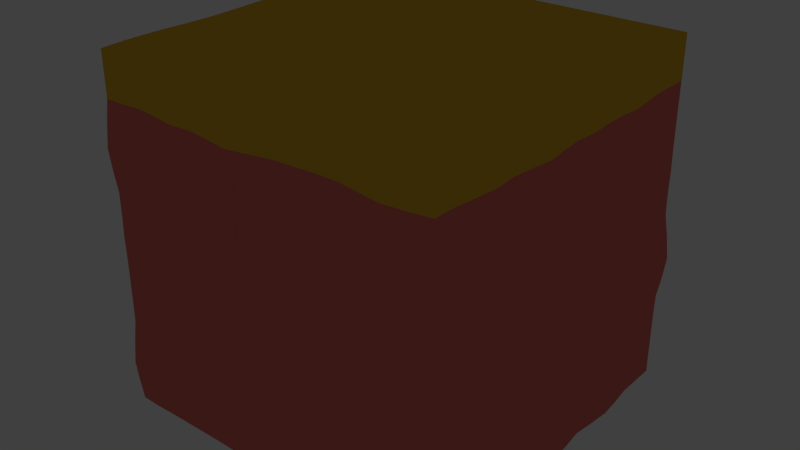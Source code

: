 # Source: Industrial_Terrain.blend  (saved by Blender 2.76.0; exported with 4.5.12 LTS)
import bpy
from mathutils import Matrix  # noqa: F401  (used for matrix-valued properties, if any)

bpy.ops.wm.read_factory_settings(use_empty=True)
scene = bpy.context.scene
scene.name = 'Scene'

# ---- collections
col_collection_1 = bpy.data.collections.new('Collection 1'); scene.collection.children.link(col_collection_1)

# ---- materials (node trees are filled in below, after node groups)
mat_roche_terrain = bpy.data.materials.new('Roche terrain')
mat_roche_terrain.alpha_threshold = 0.0
mat_roche_terrain.use_transparent_shadow = False
mat_roche_terrain.diffuse_color = (0.8, 0.1846, 0.1477, 1.0)
mat_roche_terrain.roughness = 0.5
mat_roche_terrain.specular_intensity = 0.0
mat_roche_terrain.line_color = (0.0, 0.0, 0.0, 1.0)
mat_material = bpy.data.materials.new('Material')
mat_material.alpha_threshold = 0.0
mat_material.use_transparent_shadow = False
mat_material.diffuse_color = (0.8, 0.4693, 0.03482, 1.0)
mat_material.roughness = 0.5
mat_material.specular_intensity = 0.0

# ---- material node trees

# ---- world
world_world = bpy.data.worlds.new('World'); scene.world = world_world
world_world.color = (0.05088, 0.05088, 0.05088)
world_world.use_sun_shadow = False
world_world.sun_shadow_jitter_overblur = 0.0
world_world.cycles.sampling_method = 'MANUAL'
world_world.cycles.sample_map_resolution = 256

# ---- lights
light_lamp = bpy.data.lights.new('Lamp', 'POINT')
light_lamp.transmission_factor = 0.0
light_lamp.cutoff_distance = 30.0
light_lamp.energy = 100.0
light_lamp.shadow_buffer_clip_start = 1.001
light_lamp.shadow_soft_size = 0.1
light_lamp.shadow_maximum_resolution = 0.006
light_lamp.use_absolute_resolution = True
light_lamp.cycles.use_multiple_importance_sampling = False

# ---- meshes
me_cube = bpy.data.meshes.new('Cube')
me_cube.from_pydata([(8.083, 8.083, -0.2544), (8.083, -8.083, -0.2544), (-8.083, -8.085, -0.2544), (-8.083, 8.083, -0.2544), (8.083, 8.083, 15.91), (8.083, -8.083, 15.91), (-8.083, -8.083, 15.93), (-8.083, 8.083, 15.91), (8.287, 0.0, -0.2544), (1.907e-06, 8.083, -0.2544), (8.104, 8.083, 7.828), (-9.537e-07, -8.083, -0.2544), (8.085, -8.235, 7.828), (-8.083, 2.861e-06, -0.2544), (-8.083, -8.107, 7.828), (-8.083, 8.083, 7.828), (8.083, -4.768e-06, 15.97), (2.861e-06, 8.083, 15.91), (-3.815e-06, -8.085, 15.91), (-8.083, 1.907e-06, 15.96), (2.861e-06, 8.083, 7.828), (-8.083, 1.907e-06, 7.828), (-1.907e-06, -8.5, 7.828), (8.287, -2.861e-06, 7.828), (-4.768e-07, -9.537e-07, 16.15), (9.537e-07, 1.431e-06, -0.2544), (8.083, -4.041, -0.2544), (-4.041, 8.083, -0.2544), (8.083, 8.083, 11.87), (-4.041, -8.083, -0.2544), (8.201, -8.085, 11.87), (-8.083, 4.041, -0.2544), (-8.083, -8.352, 11.87), (-8.083, 8.083, 11.87), (8.083, -4.041, 15.91), (-4.041, 8.083, 15.91), (-4.041, -8.083, 16.06), (-8.083, 4.041, 15.91), (8.287, 4.041, -0.2544), (4.041, 8.083, -0.2544), (8.104, 8.083, 3.787), (4.041, -8.083, -0.2544), (8.062, -8.083, 3.787), (-8.083, -4.041, -0.2544), (-8.083, -8.085, 3.787), (-8.083, 8.083, 3.787), (8.083, 4.041, 15.91), (4.041, 8.083, 15.91), (4.041, -8.083, 16.08), (-8.083, -4.041, 15.93), (-4.041, 8.083, 7.828), (4.041, 8.083, 7.828), (2.861e-06, 8.083, 11.87), (2.384e-06, 8.083, 3.787), (-8.083, 4.041, 7.828), (-8.083, -4.041, 7.828), (-8.083, 2.384e-06, 3.787), (-8.083, 1.907e-06, 11.87), (-4.041, -8.107, 7.828), (4.041, -8.087, 7.828), (-1.431e-06, -8.087, 3.787), (-2.861e-06, -8.349, 11.87), (8.415, -4.041, 7.828), (8.085, 4.041, 7.828), (8.287, -1.431e-06, 3.787), (8.201, -3.815e-06, 11.87), (-2.146e-06, -4.041, 16.06), (1.192e-06, 4.041, 15.96), (4.041, -2.861e-06, 16.19), (-4.041, 4.768e-07, 16.15), (-4.041, 2.146e-06, -0.2544), (4.041, 7.153e-07, -0.2544), (1.431e-06, 4.041, -0.2544), (0.0, -4.041, -0.2544), (4.041, -4.041, -0.2544), (4.041, 4.041, -0.2544), (-4.041, 4.041, -0.2544), (-4.041, 4.041, 15.96), (4.041, 4.041, 15.91), (4.041, -4.041, 16.15), (8.287, 4.041, 11.87), (8.201, 4.041, 3.787), (8.287, -4.041, 3.787), (4.041, -8.523, 11.87), (4.044, -8.085, 3.787), (-4.041, -8.522, 3.787), (-8.083, -4.041, 11.87), (-8.083, -4.041, 3.787), (-8.083, 4.041, 3.787), (4.041, 8.083, 3.787), (4.041, 8.083, 11.87), (-4.041, 8.083, 11.87), (-4.041, 8.083, 3.787), (-8.083, 4.041, 11.87), (-4.041, -8.349, 11.87), (8.201, -4.041, 11.87), (-4.041, -4.041, 16.06), (-4.041, -4.041, -0.2544), (8.104, -6.062, -0.2544), (-6.062, 8.083, -0.2544), (8.083, 8.083, 13.89), (-6.062, -8.085, -0.2544), (8.083, -8.085, 13.89), (-8.083, 6.062, -0.2544), (-8.083, -8.085, 13.89), (-8.083, 8.083, 13.89), (8.083, -6.062, 15.91), (-6.062, 8.083, 15.91), (-6.062, -8.083, 16.06), (-8.083, 6.062, 15.91), (8.085, 2.021, -0.2544), (2.021, 8.083, -0.2544), (8.415, 8.083, 5.808), (2.021, -8.083, -0.2544), (8.062, -8.083, 5.808), (-8.083, -2.021, -0.2544), (-8.083, -8.083, 5.808), (-8.083, 8.083, 5.808), (8.083, 2.021, 15.93), (2.021, 8.083, 15.91), (2.021, -8.083, 15.99), (-8.083, -2.021, 15.91), (-6.062, 8.083, 7.828), (2.021, 8.083, 7.828), (2.861e-06, 8.083, 13.89), (2.623e-06, 8.083, 5.808), (-8.083, 6.062, 7.828), (-8.083, -2.021, 7.828), (-8.083, 2.623e-06, 1.766), (-8.083, 1.907e-06, 9.849), (-6.062, -8.522, 7.828), (2.021, -8.235, 7.828), (-1.192e-06, -8.107, 1.766), (-2.384e-06, -8.236, 9.849), (8.287, -6.062, 7.828), (8.085, 2.021, 7.828), (8.287, -7.153e-07, 1.766), (8.287, -3.338e-06, 9.849), (-2.98e-06, -6.062, 15.93), (3.576e-07, 2.021, 16.15), (6.062, -3.815e-06, 16.19), (-2.021, -2.384e-07, 15.97), (-6.062, 2.503e-06, -0.2544), (2.021, 1.073e-06, -0.2544), (1.669e-06, 6.062, -0.2544), (4.768e-07, -2.021, -0.2544), (8.085, -2.021, -0.2544), (-2.021, 8.083, -0.2544), (8.104, 8.083, 9.849), (-2.021, -8.107, -0.2544), (8.201, -8.212, 9.849), (-8.083, 2.021, -0.2544), (-8.083, -8.085, 9.849), (-8.083, 8.083, 9.849), (8.104, -2.021, 15.92), (-2.021, 8.083, 15.91), (-2.021, -8.085, 15.93), (-8.083, 2.021, 15.96), (8.085, 6.062, -0.2544), (6.062, 8.083, -0.2544), (8.083, 8.083, 1.766), (6.062, -8.083, -0.2544), (8.104, -8.083, 1.766), (-8.083, -6.062, -0.2544), (-8.083, -8.352, 1.766), (-8.083, 8.083, 1.766), (8.083, 6.062, 15.91), (6.062, 8.083, 15.91), (6.062, -8.083, 15.99), (-8.083, -6.062, 15.97), (-2.021, 8.083, 7.828), (6.062, 8.083, 7.828), (2.861e-06, 8.083, 9.849), (2.146e-06, 8.083, 1.766), (-8.083, 2.021, 7.828), (-8.083, -6.062, 7.828), (-8.083, 2.146e-06, 5.808), (-8.083, 1.907e-06, 13.9), (-2.021, -8.352, 7.828), (6.062, -8.238, 7.828), (-1.669e-06, -8.352, 5.808), (-3.338e-06, -8.349, 13.89), (8.104, -2.021, 7.828), (8.104, 6.062, 7.828), (8.104, -2.146e-06, 5.808), (8.201, -4.292e-06, 13.9), (-1.311e-06, -2.021, 16.06), (2.027e-06, 6.062, 15.91), (2.021, -1.907e-06, 16.15), (-6.062, 1.192e-06, 16.15), (-2.021, 1.788e-06, -0.2544), (6.064, 3.576e-07, -0.2544), (1.192e-06, 2.021, -0.2544), (-4.768e-07, -6.062, -0.2544), (2.021, -4.041, -0.2544), (6.062, -4.041, -0.2544), (4.041, -2.021, -0.2544), (4.041, -6.062, -0.2544), (2.021, 4.041, -0.2544), (6.064, 4.041, -0.2544), (4.041, 6.062, -0.2544), (4.041, 2.021, -0.2544), (-6.062, 4.041, -0.2544), (-2.021, 4.041, -0.2544), (-4.041, 6.062, -0.2544), (-4.041, 2.021, -0.2544), (-4.041, 2.021, 16.15), (-4.041, 6.062, 15.91), (-2.021, 4.041, 15.91), (-6.062, 4.041, 15.96), (4.041, 2.021, 16.06), (4.041, 6.062, 15.91), (6.062, 4.041, 15.91), (2.021, 4.041, 15.96), (4.041, -6.062, 16.24), (4.041, -2.021, 16.15), (6.062, -4.041, 15.99), (2.021, -4.041, 16.15), (8.201, 2.021, 11.87), (8.104, 6.062, 11.87), (8.287, 4.041, 9.849), (8.287, 4.041, 13.89), (8.287, 2.021, 3.787), (8.201, 6.062, 3.787), (8.287, 4.041, 1.766), (8.201, 4.041, 5.808), (8.104, -6.062, 3.787), (8.104, -2.021, 3.787), (8.287, -4.041, 1.766), (8.104, -4.041, 5.808), (2.021, -8.349, 11.87), (6.062, -8.351, 11.87), (4.041, -8.377, 9.849), (4.041, -8.107, 13.97), (2.021, -8.351, 3.787), (6.264, -8.085, 3.787), (4.041, -8.085, 1.766), (4.044, -8.349, 5.808), (-6.062, -8.109, 3.787), (-2.021, -8.107, 3.787), (-4.041, -8.107, 1.766), (-4.041, -8.107, 5.808), (-8.083, -2.021, 11.87), (-8.083, -6.064, 11.87), (-8.083, -4.041, 9.849), (-8.083, -4.041, 13.89), (-8.083, -2.021, 3.787), (-8.083, -6.062, 3.787), (-8.083, -4.041, 1.766), (-8.083, -4.041, 5.808), (-8.083, 6.062, 3.787), (-8.083, 2.021, 3.787), (-8.083, 4.041, 1.766), (-8.083, 4.041, 5.808), (2.021, 8.083, 3.787), (6.062, 8.083, 3.787), (4.041, 8.083, 5.808), (4.041, 8.083, 1.766), (2.021, 8.083, 11.87), (6.062, 8.083, 11.87), (4.041, 8.083, 13.89), (4.041, 8.083, 9.849), (-6.062, 8.083, 11.87), (-2.021, 8.083, 11.87), (-4.041, 8.083, 13.89), (-4.041, 8.083, 9.849), (-6.062, 8.083, 3.787), (-2.021, 8.083, 3.787), (-4.041, 8.083, 5.808), (-4.041, 8.083, 1.766), (-8.083, 6.062, 11.87), (-8.083, 2.021, 11.87), (-8.083, 4.041, 9.849), (-8.083, 4.041, 13.89), (-6.062, -8.355, 11.87), (-2.021, -8.233, 11.87), (-4.041, -8.233, 9.849), (-4.041, -8.349, 13.93), (8.201, -6.062, 11.87), (8.104, -2.021, 11.87), (8.104, -4.041, 9.849), (8.201, -4.041, 13.89), (-4.041, -6.062, 16.19), (-4.041, -2.021, 16.06), (-2.021, -4.041, 16.19), (-6.062, -4.041, 16.06), (-6.062, -4.041, -0.2544), (-2.021, -4.041, -0.2544), (-4.041, -2.021, -0.2544), (-4.041, -6.062, -0.2544), (-2.021, -6.062, -0.2544), (-2.021, -2.021, -0.2544), (-6.062, -2.021, -0.2544), (-6.062, -2.021, 15.96), (-2.021, -2.021, 16.19), (-2.021, -6.062, 15.97), (8.415, -2.021, 13.89), (8.415, -2.021, 9.849), (8.201, -6.062, 9.849), (-2.021, -8.349, 13.89), (-2.021, -8.236, 9.849), (-6.062, -8.109, 9.849), (-8.083, 2.021, 13.9), (-8.083, 2.021, 9.849), (-8.083, 6.062, 9.849), (-2.021, 8.083, 1.766), (-2.021, 8.083, 5.808), (-6.062, 8.083, 5.808), (-2.021, 8.083, 9.849), (-2.021, 8.083, 13.89), (-6.062, 8.083, 13.89), (6.062, 8.083, 9.849), (6.062, 8.083, 13.89), (2.021, 8.083, 13.89), (6.062, 8.083, 1.766), (6.09, 8.083, 5.808), (2.021, 8.083, 5.808), (-8.083, 2.021, 5.808), (-8.083, 2.021, 1.766), (-8.083, 6.062, 1.766), (-8.083, -6.062, 5.808), (-8.083, -6.064, 1.766), (-8.083, -2.021, 1.766), (-8.083, -6.062, 13.9), (-8.083, -6.062, 9.849), (-8.083, -2.021, 9.849), (-2.021, -8.085, 5.808), (-2.021, -8.522, 1.766), (-6.062, -8.352, 1.766), (6.265, -8.349, 5.808), (6.062, -8.083, 1.766), (2.021, -8.349, 1.766), (6.062, -8.349, 13.9), (6.062, -8.352, 9.849), (2.021, -8.233, 9.849), (8.415, -2.021, 5.808), (8.085, -2.021, 1.766), (8.415, -6.062, 1.766), (8.201, 6.062, 5.808), (8.085, 6.062, 1.766), (8.085, 2.021, 1.766), (8.085, 6.062, 13.89), (8.415, 6.062, 9.849), (8.287, 2.021, 9.849), (2.021, -2.021, 16.15), (6.062, -2.021, 16.06), (6.062, -6.062, 16.08), (2.021, 6.062, 15.91), (6.062, 6.062, 15.91), (6.062, 2.021, 16.06), (-6.062, 6.062, 15.91), (-2.021, 6.062, 15.91), (-2.021, 2.021, 15.96), (-2.021, 2.021, -0.2544), (-2.021, 6.062, -0.2544), (-6.062, 6.062, -0.2544), (6.062, 2.021, -0.2544), (6.062, 6.062, -0.2544), (2.021, 6.062, -0.2544), (6.062, -6.062, -0.2544), (6.062, -2.021, -0.2544), (2.021, -2.021, -0.2544), (2.021, -6.062, -0.2544), (2.021, 2.021, -0.2544), (-6.062, 2.021, -0.2544), (-6.062, 2.021, 16.15), (2.021, 2.021, 16.15), (2.021, -6.062, 16.08), (8.201, 2.021, 13.89), (8.085, 2.021, 5.808), (8.287, -6.062, 5.808), (2.021, -8.085, 13.91), (2.021, -8.352, 5.808), (-6.062, -8.107, 5.808), (-8.083, -2.021, 13.89), (-8.083, -2.021, 5.808), (-8.083, 6.062, 5.808), (2.021, 8.083, 1.766), (2.021, 8.083, 9.849), (-6.062, 8.083, 9.849), (-6.062, 8.083, 1.766), (-8.083, 6.062, 13.89), (-6.062, -8.087, 13.95), (8.201, -6.062, 13.89), (-6.062, -6.062, 16.19), (-6.062, -6.062, -0.2544), (8.085, -7.072, -0.2544), (-7.072, 8.083, -0.2544), (8.083, 8.083, 14.9), (-7.072, -8.107, -0.2544), (8.083, -8.083, 14.9), (-8.083, 7.072, -0.2544), (-8.083, -8.083, 14.91), (-8.083, 8.083, 14.9), (8.083, -7.072, 15.91), (-7.072, 8.083, 15.91), (-7.072, -8.083, 15.99), (-8.083, 7.072, 15.91), (8.201, 1.01, -0.2544), (1.01, 8.083, -0.2544), (8.287, 8.083, 6.818), (1.01, -8.083, -0.2544), (8.104, -8.084, 6.818), (-8.083, -1.01, -0.2544), (-8.083, -8.085, 6.818), (-8.083, 8.083, 6.818), (8.083, 1.01, 15.96), (1.01, 8.083, 15.91), (1.01, -8.083, 15.93), (-8.083, -1.01, 15.93), (-7.072, 8.083, 7.828), (1.01, 8.083, 7.828), (2.861e-06, 8.083, 14.9), (2.742e-06, 8.083, 6.818), (-8.083, 7.072, 7.828), (-8.083, -1.01, 7.828), (-8.083, 2.742e-06, 0.756), (-8.083, 1.907e-06, 8.838), (-7.072, -8.349, 7.828), (1.01, -8.371, 7.828), (-1.073e-06, -8.085, 0.756), (-2.146e-06, -8.495, 8.838), (8.201, -7.131, 7.828), (8.201, 1.01, 7.828), (8.415, -3.576e-07, 0.756), (8.415, -3.099e-06, 8.838), (-3.397e-06, -7.072, 15.91), (-5.96e-08, 1.01, 16.19), (7.072, -4.292e-06, 16.08), (-1.01, -5.96e-07, 16.06), (-7.072, 2.682e-06, -0.2544), (1.01, 1.252e-06, -0.2544), (1.788e-06, 7.072, -0.2544), (7.153e-07, -1.01, -0.2544), (8.083, -3.031, -0.2544), (-3.031, 8.083, -0.2544), (8.085, 8.083, 10.86), (-3.031, -8.085, -0.2544), (8.287, -8.083, 10.86), (-8.083, 3.031, -0.2544), (-8.083, -8.235, 10.86), (-8.083, 8.083, 10.86), (8.085, -3.031, 15.91), (-3.031, 8.083, 15.91), (-3.031, -8.083, 15.99), (-8.083, 3.031, 15.93), (8.201, 5.052, -0.2544), (5.052, 8.083, -0.2544), (8.083, 8.083, 2.777), (5.052, -8.083, -0.2544), (8.085, -8.083, 2.777), (-8.083, -5.052, -0.2544), (-8.083, -8.235, 2.777), (-8.083, 8.083, 2.777), (8.083, 5.052, 15.91), (5.052, 8.083, 15.91), (5.052, -8.083, 16.06), (-8.083, -5.052, 15.96), (-3.031, 8.083, 7.828), (5.052, 8.083, 7.828), (2.861e-06, 8.083, 10.86), (2.265e-06, 8.083, 2.777), (-8.083, 3.031, 7.828), (-8.083, -5.052, 7.828), (-8.083, 2.265e-06, 4.797), (-8.083, 1.907e-06, 12.88), (-3.031, -8.107, 7.828), (5.052, -8.132, 7.828), (-1.55e-06, -8.235, 4.797), (-3.099e-06, -8.233, 12.88), (8.287, -3.031, 7.828), (8.085, 5.052, 7.828), (8.201, -1.788e-06, 4.797), (8.287, -4.053e-06, 12.88), (-1.729e-06, -3.031, 16.08), (1.609e-06, 5.052, 15.91), (3.031, -2.384e-06, 16.08), (-5.052, 8.345e-07, 16.19), (-3.031, 1.967e-06, -0.2544), (5.052, 5.364e-07, -0.2544), (1.311e-06, 3.031, -0.2544), (-2.384e-07, -5.052, -0.2544), (1.01, -4.041, -0.2544), (5.052, -4.041, -0.2544), (4.041, -1.01, -0.2544), (4.041, -5.052, -0.2544), (1.01, 4.041, -0.2544), (5.052, 4.041, -0.2544), (4.041, 7.072, -0.2544), (4.041, 3.031, -0.2544), (-7.072, 4.041, -0.2544), (-3.031, 4.041, -0.2544), (-4.041, 7.072, -0.2544), (-4.041, 3.031, -0.2544), (-4.041, 1.01, 16.19), (-4.041, 5.052, 15.91), (-1.01, 4.041, 15.93), (-5.052, 4.041, 15.97), (4.041, 1.01, 16.15), (4.041, 5.052, 15.91), (7.072, 4.041, 15.91), (3.031, 4.041, 15.93), (4.041, -7.072, 16.19), (4.041, -3.031, 16.19), (7.072, -4.041, 15.93), (3.031, -4.041, 16.19), (8.287, 1.01, 11.87), (8.201, 5.052, 11.87), (8.201, 4.041, 8.838), (8.415, 4.041, 12.88), (8.415, 1.01, 3.787), (8.287, 5.052, 3.787), (8.415, 4.041, 0.756), (8.287, 4.041, 4.797), (8.082, -7.072, 3.787), (8.201, -3.031, 3.787), (8.104, -4.041, 0.756), (8.104, -4.041, 4.797), (1.01, -8.522, 11.87), (5.052, -8.371, 11.87), (4.041, -8.235, 8.838), (4.041, -8.349, 12.89), (1.01, -8.257, 3.787), (5.19, -8.107, 3.787), (4.041, -8.083, 0.756), (4.07, -8.233, 4.797), (-7.072, -8.107, 3.787), (-3.031, -8.349, 3.787), (-4.041, -8.085, 0.756), (-4.041, -8.349, 4.797), (-8.083, -1.01, 11.87), (-8.083, -5.052, 11.87), (-8.083, -4.041, 8.838), (-8.083, -4.041, 12.88), (-8.083, -1.01, 3.787), (-8.083, -5.052, 3.787), (-8.083, -4.041, 0.756), (-8.083, -4.041, 4.797), (-8.083, 7.072, 3.787), (-8.083, 3.031, 3.787), (-8.083, 4.041, 0.756), (-8.083, 4.041, 4.797), (1.01, 8.083, 3.787), (5.052, 8.083, 3.787), (4.041, 8.083, 6.818), (4.041, 8.083, 2.777), (1.01, 8.083, 11.87), (5.052, 8.083, 11.87), (4.041, 8.083, 14.9), (4.041, 8.083, 10.86), (-7.072, 8.083, 11.87), (-3.031, 8.083, 11.87), (-4.041, 8.083, 14.9), (-4.041, 8.083, 10.86), (-7.072, 8.083, 3.787), (-3.031, 8.083, 3.787), (-4.041, 8.083, 6.818), (-4.041, 8.083, 2.777), (-8.083, 7.072, 11.87), (-8.083, 3.031, 11.87), (-8.083, 4.041, 8.838), (-8.083, 4.041, 12.88), (-7.072, -8.527, 11.87), (-3.031, -8.349, 11.87), (-4.041, -8.085, 8.838), (-4.041, -8.522, 12.88), (8.287, -7.072, 11.87), (8.085, -3.031, 11.87), (8.287, -4.041, 8.838), (8.287, -4.041, 12.88), (-4.041, -7.072, 16.15), (-4.041, -3.031, 16.08), (-1.01, -4.041, 16.15), (-5.052, -4.041, 16.08), (-7.072, -4.041, -0.2544), (-3.031, -4.041, -0.2544), (-4.041, -1.01, -0.2544), (-4.041, -5.052, -0.2544), (8.085, -5.052, -0.2544), (-5.052, 8.083, -0.2544), (8.083, 8.083, 12.88), (-5.052, -8.083, -0.2544), (8.084, -8.107, 12.88), (-8.083, 5.052, -0.2544), (-8.083, -8.235, 12.88), (-8.083, 8.083, 12.88), (8.083, -5.052, 15.91), (-5.052, 8.083, 15.91), (-5.052, -8.083, 16.08), (-8.083, 5.052, 15.91), (8.201, 3.031, -0.2544), (3.031, 8.083, -0.2544), (8.287, 8.083, 4.797), (3.031, -8.083, -0.2544), (8.061, -8.083, 4.797), (-8.083, -3.031, -0.2544), (-8.083, -8.083, 4.797), (-8.083, 8.083, 4.797), (8.083, 3.031, 15.91), (3.031, 8.083, 15.91), (3.031, -8.083, 16.06), (-8.083, -3.031, 15.91), (-5.052, 8.083, 7.828), (3.031, 8.083, 7.828), (2.861e-06, 8.083, 12.88), (2.503e-06, 8.083, 4.797), (-8.083, 5.052, 7.828), (-8.083, -3.031, 7.828), (-8.083, 2.503e-06, 2.777), (-8.083, 1.907e-06, 10.86), (-5.052, -8.349, 7.828), (3.031, -8.085, 7.828), (-1.311e-06, -8.107, 2.777), (-2.623e-06, -8.233, 10.86), (8.287, -5.052, 7.828), (8.104, 3.031, 7.828), (8.201, -1.073e-06, 2.777), (8.104, -3.576e-06, 10.86), (-2.563e-06, -5.052, 15.99), (7.749e-07, 3.031, 16.06), (5.052, -3.338e-06, 16.24), (-3.031, 1.192e-07, 16.06), (-5.052, 2.325e-06, -0.2544), (3.031, 8.941e-07, -0.2544), (1.55e-06, 5.052, -0.2544), (2.384e-07, -3.031, -0.2544), (8.201, -1.01, -0.2544), (-1.01, 8.083, -0.2544), (8.085, 8.083, 8.838), (-1.01, -8.085, -0.2544), (8.085, -8.352, 8.838), (-8.083, 1.01, -0.2544), (-8.083, -8.085, 8.838), (-8.083, 8.083, 8.838), (8.085, -1.01, 15.96), (-1.01, 8.083, 15.91), (-1.01, -8.107, 15.91), (-8.083, 1.01, 15.97), (8.083, 7.072, -0.2544), (7.072, 8.083, -0.2544), (8.083, 8.083, 0.756), (7.072, -8.083, -0.2544), (8.085, -8.083, 0.756), (-8.083, -7.072, -0.2544), (-8.083, -8.235, 0.756), (-8.083, 8.083, 0.756), (8.083, 7.072, 15.91), (7.072, 8.083, 15.91), (7.072, -8.083, 15.93), (-8.083, -7.072, 15.96), (-1.01, 8.083, 7.828), (7.075, 8.083, 7.828), (2.861e-06, 8.083, 8.838), (2.027e-06, 8.083, 0.756), (-8.083, 1.01, 7.828), (-8.083, -7.074, 7.828), (-8.083, 2.027e-06, 6.818), (-8.083, 1.907e-06, 14.93), (-1.01, -8.53, 7.828), (7.072, -8.352, 7.828), (-1.788e-06, -8.238, 6.818), (-3.576e-06, -8.233, 14.9), (8.201, -1.01, 7.828), (8.085, 7.072, 7.828), (8.104, -2.503e-06, 6.818), (8.085, -4.53e-06, 14.95), (-8.941e-07, -1.01, 16.06), (2.444e-06, 7.072, 15.91), (1.01, -1.431e-06, 16.19), (-7.072, 1.55e-06, 16.06), (-1.01, 1.609e-06, -0.2544), (7.212, 1.788e-07, -0.2544), (1.073e-06, 1.01, -0.2544), (-7.153e-07, -7.072, -0.2544), (3.031, -4.041, -0.2544), (7.072, -4.041, -0.2544), (4.041, -3.031, -0.2544), (4.041, -7.072, -0.2544), (3.031, 4.041, -0.2544), (7.212, 4.041, -0.2544), (4.041, 5.052, -0.2544), (4.041, 1.01, -0.2544), (-5.052, 4.041, -0.2544), (-1.01, 4.041, -0.2544), (-4.041, 5.052, -0.2544), (-4.041, 1.01, -0.2544), (-4.041, 3.031, 16.06), (-4.041, 7.072, 15.91), (-3.031, 4.041, 15.93), (-7.072, 4.041, 15.93), (4.041, 3.031, 15.96), (4.041, 7.072, 15.91), (5.052, 4.041, 15.91), (1.01, 4.041, 15.97), (4.041, -5.052, 16.19), (4.041, -1.01, 16.15), (5.052, -4.041, 16.06), (1.01, -4.041, 16.06), (8.201, 3.031, 11.87), (8.085, 7.072, 11.87), (8.201, 4.041, 10.86), (8.104, 4.041, 14.9), (8.104, 3.031, 3.787), (8.085, 7.072, 3.787), (8.104, 4.041, 2.777), (8.085, 4.041, 6.818), (8.201, -5.052, 3.787), (8.104, -1.01, 3.787), (8.415, -4.041, 2.777), (8.287, -4.041, 6.818), (3.031, -8.349, 11.87), (7.13, -8.233, 11.87), (4.041, -8.495, 10.86), (4.041, -8.083, 15.05), (3.031, -8.233, 3.787), (7.161, -8.083, 3.787), (4.041, -8.107, 2.777), (4.041, -8.233, 6.818), (-5.052, -8.349, 3.787), (-1.01, -8.085, 3.787), (-4.041, -8.349, 2.777), (-4.041, -8.085, 6.818), (-8.083, -3.031, 11.87), (-8.083, -7.225, 11.87), (-8.083, -4.041, 10.86), (-8.083, -4.041, 14.91), (-8.083, -3.031, 3.787), (-8.083, -7.072, 3.787), (-8.083, -4.041, 2.777), (-8.083, -4.041, 6.818), (-8.083, 5.052, 3.787), (-8.083, 1.01, 3.787), (-8.083, 4.041, 2.777), (-8.083, 4.041, 6.818), (3.031, 8.083, 3.787), (7.075, 8.083, 3.787), (4.041, 8.083, 4.797), (4.041, 8.083, 0.756), (3.031, 8.083, 11.87), (7.072, 8.083, 11.87), (4.041, 8.083, 12.88), (4.041, 8.083, 8.838), (-5.052, 8.083, 11.87), (-1.01, 8.083, 11.87), (-4.041, 8.083, 12.88), (-4.041, 8.083, 8.838), (-5.052, 8.083, 3.787), (-1.01, 8.083, 3.787), (-4.041, 8.083, 4.797), (-4.041, 8.083, 0.756), (-8.083, 5.052, 11.87), (-8.083, 1.01, 11.87), (-8.083, 4.041, 10.86), (-8.083, 4.041, 14.9), (-5.052, -8.257, 11.87), (-1.01, -8.107, 11.87), (-4.041, -8.349, 10.86), (-4.041, -8.107, 15.02), (8.287, -5.052, 11.87), (8.085, -1.01, 11.87), (8.085, -4.041, 10.86), (8.085, -4.041, 14.9), (-4.041, -5.052, 16.15), (-4.041, -1.01, 16.06), (-3.031, -4.041, 16.15), (-7.072, -4.041, 15.99), (-5.052, -4.041, -0.2544), (-1.01, -4.041, -0.2544), (-4.041, -3.031, -0.2544), (-4.041, -7.072, -0.2544), (-3.031, -6.062, -0.2544), (-1.01, -6.062, -0.2544), (-2.021, -5.052, -0.2544), (-2.021, -7.074, -0.2544), (-3.031, -2.021, -0.2544), (-1.01, -2.021, -0.2544), (-2.021, -1.01, -0.2544), (-2.021, -3.031, -0.2544), (-7.072, -2.021, -0.2544), (-5.052, -2.021, -0.2544), (-6.062, -1.01, -0.2544), (-6.062, -3.031, -0.2544), (-6.062, -3.031, 15.96), (-6.062, -1.01, 16.06), (-5.052, -2.021, 15.97), (-7.072, -2.021, 15.93), (-2.021, -3.031, 16.24), (-2.021, -1.01, 16.08), (-1.01, -2.021, 16.15), (-3.031, -2.021, 16.15), (-2.021, -7.072, 15.96), (-2.021, -5.052, 16.08), (-1.01, -6.062, 15.96), (-3.031, -6.062, 16.08), (8.287, -3.031, 13.89), (8.287, -1.01, 13.89), (8.287, -2.021, 12.88), (8.287, -2.021, 14.9), (8.287, -3.031, 9.849), (8.287, -1.01, 9.849), (8.287, -2.021, 8.838), (8.287, -2.021, 10.86), (8.287, -7.12, 9.849), (8.085, -5.052, 9.849), (8.104, -6.064, 8.838), (8.287, -6.062, 10.86), (-3.031, -8.233, 13.91), (-1.01, -8.522, 13.89), (-2.021, -8.233, 12.88), (-2.021, -8.233, 14.91), (-3.031, -8.349, 9.849), (-1.01, -8.109, 9.849), (-2.021, -8.238, 8.838), (-2.021, -8.349, 10.86), (-7.072, -8.109, 9.849), (-5.052, -8.085, 9.849), (-6.062, -8.349, 8.838), (-6.062, -8.235, 10.86), (-8.083, 3.031, 13.89), (-8.083, 1.01, 13.9), (-8.083, 2.021, 12.88), (-8.083, 2.021, 14.93), (-8.083, 3.031, 9.849), (-8.083, 1.01, 9.849), (-8.083, 2.021, 8.838), (-8.083, 2.021, 10.86), (-8.083, 7.072, 9.849), (-8.083, 5.052, 9.849), (-8.083, 6.062, 8.838), (-8.083, 6.062, 10.86), (-3.031, 8.083, 1.766), (-1.01, 8.083, 1.766), (-2.021, 8.083, 2.777), (-2.021, 8.083, 0.756), (-3.031, 8.083, 5.808), (-1.01, 8.083, 5.808), (-2.021, 8.083, 6.818), (-2.021, 8.083, 4.797), (-7.072, 8.083, 5.808), (-5.052, 8.083, 5.808), (-6.062, 8.083, 6.818), (-6.062, 8.083, 4.797), (-3.031, 8.083, 9.849), (-1.01, 8.083, 9.849), (-2.021, 8.083, 10.86), (-2.021, 8.083, 8.838), (-3.031, 8.083, 13.89), (-1.01, 8.083, 13.89), (-2.021, 8.083, 14.9), (-2.021, 8.083, 12.88), (-7.072, 8.083, 13.89), (-5.052, 8.083, 13.89), (-6.062, 8.083, 14.9), (-6.062, 8.083, 12.88), (5.052, 8.083, 9.849), (7.075, 8.083, 9.849), (6.062, 8.083, 10.86), (6.062, 8.083, 8.838), (5.052, 8.083, 13.89), (7.072, 8.083, 13.89), (6.062, 8.083, 14.9), (6.062, 8.083, 12.88), (1.01, 8.083, 13.89), (3.031, 8.083, 13.89), (2.021, 8.083, 14.9), (2.021, 8.083, 12.88), (5.052, 8.083, 1.766), (7.072, 8.083, 1.766), (6.062, 8.083, 2.777), (6.062, 8.083, 0.756), (5.052, 8.083, 5.808), (7.297, 8.083, 5.808), (6.064, 8.083, 6.818), (6.064, 8.083, 4.797), (1.01, 8.083, 5.808), (3.031, 8.083, 5.808), (2.021, 8.083, 6.818), (2.021, 8.083, 4.797), (-8.083, 3.031, 5.808), (-8.083, 1.01, 5.808), (-8.083, 2.021, 4.797), (-8.083, 2.021, 6.818), (-8.083, 3.031, 1.766), (-8.083, 1.01, 1.766), (-8.083, 2.021, 0.756), (-8.083, 2.021, 2.777), (-8.083, 7.072, 1.766), (-8.083, 5.052, 1.766), (-8.083, 6.062, 0.756), (-8.083, 6.062, 2.777), (-8.083, -5.052, 5.808), (-8.083, -7.072, 5.808), (-8.083, -6.062, 4.797), (-8.083, -6.062, 6.818), (-8.083, -5.052, 1.766), (-8.083, -7.225, 1.766), (-8.083, -6.062, 0.756), (-8.083, -6.062, 2.777), (-8.083, -1.01, 1.766), (-8.083, -3.031, 1.766), (-8.083, -2.021, 0.756), (-8.083, -2.021, 2.777), (-8.083, -5.052, 13.9), (-8.083, -7.072, 13.9), (-8.083, -6.062, 12.88), (-8.083, -6.062, 14.95), (-8.083, -5.052, 9.849), (-8.083, -7.072, 9.849), (-8.083, -6.062, 8.838), (-8.083, -6.062, 10.86), (-8.083, -1.01, 9.849), (-8.083, -3.031, 9.849), (-8.083, -2.021, 8.838), (-8.083, -2.021, 10.86), (-3.031, -8.085, 5.808), (-1.01, -8.107, 5.808), (-2.021, -8.085, 4.797), (-2.021, -8.235, 6.818), (-3.031, -8.349, 1.766), (-1.01, -8.349, 1.766), (-2.021, -8.349, 0.756), (-2.021, -8.349, 2.777), (-7.072, -8.527, 1.766), (-5.052, -8.109, 1.766), (-6.062, -8.235, 0.756), (-6.062, -8.238, 2.777), (5.185, -8.522, 5.808), (7.162, -8.107, 5.808), (6.395, -8.233, 4.797), (6.083, -8.236, 6.818), (5.052, -8.083, 1.766), (7.075, -8.083, 1.766), (6.062, -8.083, 0.756), (6.083, -8.083, 2.777), (1.01, -8.233, 1.766), (3.031, -8.233, 1.766), (2.021, -8.107, 0.756), (2.021, -8.522, 2.777), (5.052, -8.233, 13.94), (7.072, -8.233, 13.89), (6.062, -8.522, 12.88), (6.062, -8.107, 14.96), (5.052, -8.53, 9.849), (7.147, -8.352, 9.849), (6.062, -8.352, 8.838), (6.064, -8.259, 10.86), (1.01, -8.349, 9.849), (3.031, -8.109, 9.849), (2.021, -8.349, 8.838), (2.021, -8.233, 10.86), (8.287, -3.031, 5.808), (8.287, -1.01, 5.808), (8.287, -2.021, 4.797), (8.287, -2.021, 6.818), (8.201, -3.031, 1.766), (8.201, -1.01, 1.766), (8.104, -2.021, 0.756), (8.104, -2.021, 2.777), (8.287, -7.072, 1.766), (8.287, -5.052, 1.766), (8.287, -6.062, 0.756), (8.287, -6.062, 2.777), (8.287, 5.052, 5.808), (8.287, 7.072, 5.808), (8.287, 6.062, 4.797), (8.085, 6.062, 6.818), (8.201, 5.052, 1.766), (8.083, 7.072, 1.766), (8.104, 6.062, 0.756), (8.085, 6.062, 2.777), (8.201, 1.01, 1.766), (8.201, 3.031, 1.766), (8.104, 2.021, 0.756), (8.201, 2.021, 2.777), (8.201, 5.052, 13.89), (8.083, 7.072, 13.89), (8.104, 6.062, 12.88), (8.083, 6.062, 14.9), (8.287, 5.052, 9.849), (8.287, 7.072, 9.849), (8.287, 6.062, 8.838), (8.287, 6.062, 10.86), (8.201, 1.01, 9.849), (8.415, 3.031, 9.849), (8.201, 2.021, 8.838), (8.201, 2.021, 10.86), (2.021, -3.031, 16.19), (2.021, -1.01, 16.06), (3.031, -2.021, 16.19), (1.01, -2.021, 16.06), (6.062, -3.031, 15.97), (6.062, -1.01, 16.15), (7.075, -2.021, 15.99), (5.052, -2.021, 16.08), (6.062, -7.072, 16.06), (6.062, -5.052, 16.06), (7.072, -6.062, 15.97), (5.052, -6.062, 16.19), (2.021, 5.052, 15.91), (2.021, 7.072, 15.91), (3.031, 6.062, 15.91), (1.01, 6.062, 15.91), (6.062, 5.052, 15.91), (6.062, 7.072, 15.91), (7.072, 6.062, 15.91), (5.052, 6.062, 15.91), (6.062, 1.01, 16.15), (6.062, 3.031, 15.96), (7.072, 2.021, 15.99), (5.052, 2.021, 16.08), (-6.062, 5.052, 15.91), (-6.062, 7.072, 15.91), (-5.052, 6.062, 15.91), (-7.072, 6.062, 15.91), (-2.021, 5.052, 15.91), (-2.021, 7.072, 15.91), (-1.01, 6.062, 15.91), (-3.031, 6.062, 15.91), (-2.021, 1.01, 15.97), (-2.021, 3.031, 15.93), (-1.01, 2.021, 16.06), (-3.031, 2.021, 16.06), (-3.031, 2.021, -0.2544), (-1.01, 2.021, -0.2544), (-2.021, 3.031, -0.2544), (-2.021, 1.01, -0.2544), (-3.031, 6.062, -0.2544), (-1.01, 6.062, -0.2544), (-2.021, 7.072, -0.2544), (-2.021, 5.052, -0.2544), (-7.072, 6.062, -0.2544), (-5.052, 6.062, -0.2544), (-6.062, 7.072, -0.2544), (-6.062, 5.052, -0.2544), (5.052, 2.021, -0.2544), (7.072, 2.021, -0.2544), (6.062, 3.031, -0.2544), (6.062, 1.01, -0.2544), (5.052, 6.062, -0.2544), (7.072, 6.062, -0.2544), (6.062, 7.072, -0.2544), (6.062, 5.052, -0.2544), (1.01, 6.062, -0.2544), (3.031, 6.062, -0.2544), (2.021, 7.072, -0.2544), (2.021, 5.052, -0.2544), (5.052, -6.062, -0.2544), (7.075, -6.062, -0.2544), (6.062, -5.052, -0.2544), (6.062, -7.072, -0.2544), (5.052, -2.021, -0.2544), (7.072, -2.021, -0.2544), (6.062, -1.01, -0.2544), (6.062, -3.031, -0.2544), (1.01, -2.021, -0.2544), (3.031, -2.021, -0.2544), (2.021, -1.01, -0.2544), (2.021, -3.031, -0.2544), (1.01, -6.062, -0.2544), (3.031, -6.062, -0.2544), (2.021, -5.052, -0.2544), (2.021, -7.072, -0.2544), (1.01, 2.021, -0.2544), (3.031, 2.021, -0.2544), (2.021, 3.031, -0.2544), (2.021, 1.01, -0.2544), (-7.072, 2.021, -0.2544), (-5.052, 2.021, -0.2544), (-6.062, 3.031, -0.2544), (-6.062, 1.01, -0.2544), (-6.062, 1.01, 16.19), (-6.062, 3.031, 16.06), (-5.052, 2.021, 16.19), (-7.072, 2.021, 16.06), (2.021, 1.01, 16.19), (2.021, 3.031, 16.06), (3.031, 2.021, 16.06), (1.01, 2.021, 16.19), (2.021, -7.072, 16.06), (2.021, -5.052, 16.06), (3.031, -6.062, 16.19), (1.01, -6.062, 15.97), (8.287, 1.01, 13.89), (8.201, 3.031, 13.89), (8.287, 2.021, 12.88), (8.085, 2.021, 14.91), (8.104, 1.01, 5.808), (8.085, 3.031, 5.808), (8.201, 2.021, 4.797), (8.083, 2.021, 6.818), (8.201, -7.072, 5.808), (8.201, -5.052, 5.808), (8.104, -6.062, 4.797), (8.415, -6.062, 6.818), (1.01, -8.107, 13.89), (3.031, -8.085, 13.95), (2.021, -8.233, 12.88), (2.021, -8.083, 14.96), (1.01, -8.527, 5.808), (3.031, -8.132, 5.808), (2.021, -8.26, 4.797), (2.021, -8.238, 6.818), (-7.072, -8.085, 5.808), (-5.052, -8.085, 5.808), (-6.062, -8.085, 4.797), (-6.062, -8.349, 6.818), (-8.083, -1.01, 13.89), (-8.083, -3.031, 13.89), (-8.083, -2.021, 12.88), (-8.083, -2.021, 14.9), (-8.083, -1.01, 5.808), (-8.083, -3.031, 5.808), (-8.083, -2.021, 4.797), (-8.083, -2.021, 6.818), (-8.083, 7.072, 5.808), (-8.083, 5.052, 5.808), (-8.083, 6.062, 4.797), (-8.083, 6.062, 6.818), (1.01, 8.083, 1.766), (3.031, 8.083, 1.766), (2.021, 8.083, 2.777), (2.021, 8.083, 0.756), (1.01, 8.083, 9.849), (3.031, 8.083, 9.849), (2.021, 8.083, 10.86), (2.021, 8.083, 8.838), (-7.072, 8.083, 9.849), (-5.052, 8.083, 9.849), (-6.062, 8.083, 10.86), (-6.062, 8.083, 8.838), (-7.072, 8.083, 1.766), (-5.052, 8.083, 1.766), (-6.062, 8.083, 2.777), (-6.062, 8.083, 0.756), (-8.083, 7.072, 13.89), (-8.083, 5.052, 13.89), (-8.083, 6.062, 12.88), (-8.083, 6.062, 14.9), (-7.072, -8.107, 13.91), (-5.052, -8.233, 13.96), (-6.062, -8.26, 12.88), (-6.062, -8.083, 15.02), (8.085, -7.072, 13.89), (8.287, -5.052, 13.89), (8.287, -6.062, 12.88), (8.085, -6.062, 14.9), (-6.062, -7.072, 16.15), (-6.062, -5.052, 16.15), (-5.052, -6.062, 16.24), (-7.072, -6.062, 16.08), (-7.072, -6.062, -0.2544), (-5.052, -6.062, -0.2544), (-6.062, -5.052, -0.2544), (-6.062, -7.072, -0.2544), (-5.052, -7.072, -0.2544), (-5.052, -5.052, -0.2544), (-7.072, -5.052, -0.2544), (-7.072, -5.052, 16.06), (-5.052, -5.052, 16.19), (-5.052, -7.072, 16.19), (8.104, -5.052, 14.9), (8.415, -5.052, 12.88), (8.104, -7.074, 12.88), (-5.052, -8.085, 15.04), (-5.052, -8.351, 12.89), (-7.072, -8.352, 12.88), (-8.083, 5.052, 14.9), (-8.083, 5.052, 12.88), (-8.083, 7.072, 12.88), (-5.052, 8.083, 0.756), (-5.052, 8.083, 2.777), (-7.072, 8.083, 2.777), (-5.052, 8.083, 8.838), (-5.052, 8.083, 10.86), (-7.072, 8.083, 10.86), (3.031, 8.083, 8.838), (3.031, 8.083, 10.86), (1.01, 8.083, 10.86), (3.031, 8.083, 0.756), (3.031, 8.083, 2.777), (1.01, 8.083, 2.777), (-8.083, 5.052, 6.818), (-8.083, 5.052, 4.797), (-8.083, 7.072, 4.797), (-8.083, -3.031, 6.818), (-8.083, -3.031, 4.797), (-8.083, -1.01, 4.797), (-8.083, -3.031, 14.9), (-8.083, -3.031, 12.88), (-8.083, -1.01, 12.88), (-5.052, -8.233, 6.818), (-5.052, -8.233, 4.797), (-7.072, -8.083, 4.797), (3.031, -8.087, 6.818), (3.031, -8.087, 4.797), (1.01, -8.355, 4.797), (3.031, -8.083, 15.02), (3.031, -8.233, 12.89), (1.01, -8.349, 12.88), (8.287, -5.052, 6.818), (8.085, -5.052, 4.797), (8.068, -7.072, 4.797), (8.083, 3.031, 6.818), (8.104, 3.031, 4.797), (8.287, 1.01, 4.797), (8.085, 3.031, 14.9), (8.287, 3.031, 12.88), (8.415, 1.01, 12.88), (1.01, -5.052, 15.99), (3.031, -5.052, 16.15), (3.031, -7.072, 16.15), (1.01, 3.031, 16.08), (3.031, 3.031, 15.99), (3.031, 1.01, 16.08), (-7.072, 3.031, 15.99), (-5.052, 3.031, 16.08), (-5.052, 1.01, 16.24), (-5.052, 1.01, -0.2544), (-5.052, 3.031, -0.2544), (-7.072, 3.031, -0.2544), (3.031, 1.01, -0.2544), (3.031, 3.031, -0.2544), (1.01, 3.031, -0.2544), (3.031, -7.072, -0.2544), (3.031, -5.052, -0.2544), (1.01, -5.052, -0.2544), (3.031, -3.031, -0.2544), (3.031, -1.01, -0.2544), (1.01, -1.01, -0.2544), (7.072, -3.031, -0.2544), (7.147, -1.01, -0.2544), (5.052, -1.01, -0.2544), (7.072, -7.072, -0.2544), (7.072, -5.052, -0.2544), (5.052, -5.052, -0.2544), (3.031, 5.052, -0.2544), (3.031, 7.072, -0.2544), (1.01, 7.072, -0.2544), (7.147, 5.052, -0.2544), (7.072, 7.072, -0.2544), (5.052, 7.072, -0.2544), (7.147, 1.01, -0.2544), (7.147, 3.031, -0.2544), (5.052, 3.031, -0.2544), (-5.052, 5.052, -0.2544), (-5.052, 7.072, -0.2544), (-7.072, 7.072, -0.2544), (-1.01, 5.052, -0.2544), (-1.01, 7.072, -0.2544), (-3.031, 7.072, -0.2544), (-1.01, 1.01, -0.2544), (-1.01, 3.031, -0.2544), (-3.031, 3.031, -0.2544), (-3.031, 3.031, 15.99), (-1.01, 3.031, 15.99), (-1.01, 1.01, 16.08), (-3.031, 7.072, 15.91), (-1.01, 7.072, 15.91), (-1.01, 5.052, 15.91), (-7.072, 7.072, 15.91), (-5.052, 7.072, 15.91), (-5.052, 5.052, 15.91), (5.052, 3.031, 15.97), (7.072, 3.031, 15.93), (7.072, 1.01, 16.06), (5.052, 7.072, 15.91), (7.072, 7.072, 15.91), (7.072, 5.052, 15.91), (1.01, 7.072, 15.91), (3.031, 7.072, 15.91), (3.031, 5.052, 15.91), (5.052, -5.052, 16.15), (7.072, -5.052, 15.96), (7.072, -7.072, 15.96), (5.052, -1.01, 16.19), (7.072, -1.01, 16.06), (7.072, -3.031, 15.93), (1.01, -1.01, 16.08), (3.031, -1.01, 16.08), (3.031, -3.031, 16.24), (8.287, 3.031, 10.86), (8.287, 3.031, 8.838), (8.287, 1.01, 8.838), (8.201, 7.072, 10.86), (8.201, 7.072, 8.838), (8.201, 5.052, 8.838), (8.083, 7.072, 14.9), (8.083, 7.072, 12.88), (8.287, 5.052, 12.88), (8.085, 3.031, 2.777), (8.287, 3.031, 0.756), (8.287, 1.01, 0.756), (8.083, 7.072, 2.777), (8.083, 7.072, 0.756), (8.287, 5.052, 0.756), (8.201, 7.072, 6.818), (8.201, 7.072, 4.797), (8.415, 5.052, 4.797), (8.287, -5.052, 2.777), (8.201, -5.052, 0.756), (8.201, -7.072, 0.756), (8.085, -1.01, 2.777), (8.287, -1.01, 0.756), (8.085, -3.031, 0.756), (8.201, -1.01, 6.818), (8.201, -1.01, 4.797), (8.201, -3.031, 4.797), (3.031, -8.236, 10.86), (3.031, -8.109, 8.838), (1.01, -8.523, 8.838), (7.212, -8.109, 10.86), (7.072, -8.527, 8.838), (5.052, -8.352, 8.838), (7.072, -8.085, 14.91), (7.072, -8.349, 12.88), (5.052, -8.349, 12.88), (3.031, -8.349, 2.777), (3.031, -8.085, 0.756), (1.01, -8.085, 0.756), (7.068, -8.083, 2.777), (7.072, -8.083, 0.756), (5.052, -8.083, 0.756), (7.068, -8.109, 6.818), (7.25, -8.085, 4.797), (5.275, -8.349, 4.797), (-5.052, -8.235, 2.777), (-5.052, -8.085, 0.756), (-7.072, -8.352, 0.756), (-1.01, -8.233, 2.777), (-1.01, -8.233, 0.756), (-3.031, -8.233, 0.756), (-1.01, -8.352, 6.818), (-1.01, -8.085, 4.797), (-3.031, -8.233, 4.797), (-8.083, -3.031, 10.86), (-8.083, -3.031, 8.838), (-8.083, -1.01, 8.838), (-8.083, -7.146, 10.86), (-8.083, -7.072, 8.838), (-8.083, -5.052, 8.838), (-8.083, -7.072, 14.93), (-8.083, -7.146, 12.88), (-8.083, -5.052, 12.88), (-8.083, -3.031, 2.777), (-8.083, -3.031, 0.756), (-8.083, -1.01, 0.756), (-8.083, -7.146, 2.777), (-8.083, -7.146, 0.756), (-8.083, -5.052, 0.756), (-8.083, -7.072, 6.818), (-8.083, -7.072, 4.797), (-8.083, -5.052, 4.797), (-8.083, 5.052, 2.777), (-8.083, 5.052, 0.756), (-8.083, 7.072, 0.756), (-8.083, 1.01, 2.777), (-8.083, 1.01, 0.756), (-8.083, 3.031, 0.756), (-8.083, 1.01, 6.818), (-8.083, 1.01, 4.797), (-8.083, 3.031, 4.797), (3.031, 8.083, 4.797), (3.031, 8.083, 6.818), (1.01, 8.083, 6.818), (7.212, 8.083, 4.797), (7.212, 8.083, 6.818), (5.052, 8.083, 6.818), (7.072, 8.083, 0.756), (7.072, 8.083, 2.777), (5.052, 8.083, 2.777), (3.031, 8.083, 12.88), (3.031, 8.083, 14.9), (1.01, 8.083, 14.9), (7.072, 8.083, 12.88), (7.072, 8.083, 14.9), (5.052, 8.083, 14.9), (7.072, 8.083, 8.838), (7.072, 8.083, 10.86), (5.052, 8.083, 10.86), (-5.052, 8.083, 12.88), (-5.052, 8.083, 14.9), (-7.072, 8.083, 14.9), (-1.01, 8.083, 12.88), (-1.01, 8.083, 14.9), (-3.031, 8.083, 14.9), (-1.01, 8.083, 8.838), (-1.01, 8.083, 10.86), (-3.031, 8.083, 10.86), (-5.052, 8.083, 4.797), (-5.052, 8.083, 6.818), (-7.072, 8.083, 6.818), (-1.01, 8.083, 4.797), (-1.01, 8.083, 6.818), (-3.031, 8.083, 6.818), (-1.01, 8.083, 0.756), (-1.01, 8.083, 2.777), (-3.031, 8.083, 2.777), (-8.083, 5.052, 10.86), (-8.083, 5.052, 8.838), (-8.083, 7.072, 8.838), (-8.083, 1.01, 10.86), (-8.083, 1.01, 8.838), (-8.083, 3.031, 8.838), (-8.083, 1.01, 14.95), (-8.083, 1.01, 12.88), (-8.083, 3.031, 12.88), (-5.052, -8.109, 10.86), (-5.052, -8.233, 8.838), (-7.072, -8.233, 8.838), (-1.01, -8.107, 10.86), (-1.01, -8.377, 8.838), (-3.031, -8.109, 8.838), (-1.01, -8.349, 14.9), (-1.01, -8.349, 12.88), (-3.031, -8.349, 12.88), (8.104, -5.052, 10.86), (8.201, -5.052, 8.838), (8.104, -7.221, 8.838), (8.201, -1.01, 10.86), (8.287, -1.01, 8.838), (8.201, -3.031, 8.838), (8.201, -1.01, 14.93), (8.201, -1.01, 12.88), (8.201, -3.031, 12.88), (-3.031, -5.052, 16.06), (-1.01, -5.052, 16.06), (-1.01, -7.074, 15.91), (-3.031, -1.01, 16.06), (-1.01, -1.01, 16.06), (-1.01, -3.031, 16.19), (-7.072, -1.01, 15.99), (-5.052, -1.01, 16.08), (-5.052, -3.031, 15.97), (-5.052, -3.031, -0.2544), (-5.052, -1.01, -0.2544), (-7.072, -1.01, -0.2544), (-1.01, -3.031, -0.2544), (-1.01, -1.01, -0.2544), (-3.031, -1.01, -0.2544), (-1.01, -7.072, -0.2544), (-1.01, -5.052, -0.2544), (-3.031, -5.052, -0.2544), (-3.031, -7.072, -0.2544), (-3.031, -3.031, -0.2544), (-7.072, -3.031, -0.2544), (-7.072, -3.031, 15.93), (-3.031, -3.031, 16.19), (-3.031, -7.072, 16.06), (8.201, -3.031, 14.9), (8.201, -3.031, 10.86), (8.415, -7.072, 10.86), (-3.031, -8.085, 14.96), (-3.031, -8.522, 10.86), (-7.072, -8.352, 10.86), (-8.083, 3.031, 14.91), (-8.083, 3.031, 10.86), (-8.083, 7.072, 10.86), (-3.031, 8.083, 0.756), (-3.031, 8.083, 4.797), (-7.072, 8.083, 4.797), (-3.031, 8.083, 8.838), (-3.031, 8.083, 12.88), (-7.072, 8.083, 12.88), (5.052, 8.083, 8.838), (5.052, 8.083, 12.88), (1.01, 8.083, 12.88), (5.052, 8.083, 0.756), (5.052, 8.083, 4.797), (1.01, 8.083, 4.797), (-8.083, 3.031, 6.818), (-8.083, 3.031, 2.777), (-8.083, 7.072, 2.777), (-8.083, -5.052, 6.818), (-8.083, -5.052, 2.777), (-8.083, -1.01, 2.777), (-8.083, -5.052, 14.93), (-8.083, -5.052, 10.86), (-8.083, -1.01, 10.86), (-3.031, -8.085, 6.818), (-3.031, -8.233, 2.777), (-7.072, -8.352, 2.777), (5.054, -8.349, 6.818), (5.054, -8.083, 2.777), (1.01, -8.349, 2.777), (5.052, -8.085, 15.02), (5.052, -8.5, 10.86), (1.01, -8.349, 10.86), (8.201, -3.031, 6.818), (8.287, -3.031, 2.777), (8.201, -7.072, 2.777), (8.104, 5.052, 6.818), (8.104, 5.052, 2.777), (8.287, 1.01, 2.777), (8.085, 5.052, 14.9), (8.201, 5.052, 10.86), (8.104, 1.01, 10.86), (1.01, -3.031, 16.08), (5.052, -3.031, 16.08), (5.052, -7.072, 16.15), (1.01, 5.052, 15.91), (5.052, 5.052, 15.91), (5.052, 1.01, 16.19), (-7.072, 5.052, 15.91), (-3.031, 5.052, 15.91), (-3.031, 1.01, 16.08), (-3.031, 1.01, -0.2544), (-3.031, 5.052, -0.2544), (-7.072, 5.052, -0.2544), (5.052, 1.01, -0.2544), (5.052, 5.052, -0.2544), (1.01, 5.052, -0.2544), (5.052, -7.072, -0.2544), (5.052, -3.031, -0.2544), (1.01, -3.031, -0.2544), (1.01, -7.072, -0.2544), (1.01, 1.01, -0.2544), (-7.072, 1.01, -0.2544), (-7.072, 1.01, 16.08), (1.01, 1.01, 16.24), (1.01, -7.072, 15.96), (8.104, 1.01, 14.93), (8.085, 1.01, 6.818), (8.287, -7.072, 6.818), (1.01, -8.085, 14.91), (1.01, -8.377, 6.818), (-7.072, -8.233, 6.818), (-8.083, -1.01, 14.91), (-8.083, -1.01, 6.818), (-8.083, 7.072, 6.818), (1.01, 8.083, 0.756), (1.01, 8.083, 8.838), (-7.072, 8.083, 8.838), (-7.072, 8.083, 0.756), (-8.083, 7.072, 14.9), (-7.072, -8.083, 14.96), (8.083, -7.072, 14.9), (-7.072, -7.072, 16.06), (-7.072, -7.074, -0.2544)], [], [(1537, 389, 2, 643), (1536, 649, 6, 396), (1535, 394, 5, 390), (1534, 396, 6, 392), (1533, 397, 7, 393), (1532, 387, 3, 645), (1531, 410, 15, 633), (1530, 411, 20, 652), (1529, 399, 9, 653), (1528, 414, 15, 405), (1527, 415, 21, 656), (1526, 409, 19, 657), (1525, 418, 14, 404), (1524, 419, 22, 660), (1523, 408, 18, 661), (1522, 422, 12, 402), (1521, 423, 23, 664), (1520, 406, 16, 665), (1519, 426, 18, 408), (1518, 427, 24, 668), (1517, 637, 19, 669), (1516, 430, 13, 631), (1515, 431, 25, 672), (1514, 401, 11, 673), (1513, 482, 73, 625), (1512, 483, 74, 676), (1511, 449, 41, 677), (1510, 486, 72, 624), (1509, 487, 75, 680), (1508, 479, 71, 681), (1507, 490, 31, 583), (1506, 491, 76, 684), (1505, 478, 70, 685), (1504, 494, 69, 621), (1503, 495, 77, 688), (1502, 589, 37, 689), (1501, 498, 68, 620), (1500, 499, 78, 692), (1499, 475, 67, 693), (1498, 502, 48, 456), (1497, 503, 79, 696), (1496, 474, 66, 697), (1495, 506, 65, 617), (1494, 507, 80, 700), (1493, 454, 46, 701), (1492, 510, 64, 616), (1491, 511, 81, 704), (1490, 471, 63, 705), (1489, 514, 42, 450), (1488, 515, 82, 708), (1487, 470, 62, 709), (1486, 518, 61, 613), (1485, 519, 83, 712), (1484, 456, 48, 713), (1483, 522, 60, 612), (1482, 523, 84, 716), (1481, 467, 59, 717), (1480, 526, 44, 452), (1479, 527, 85, 720), (1478, 466, 58, 721), (1477, 530, 57, 609), (1476, 531, 86, 724), (1475, 457, 49, 725), (1474, 534, 56, 608), (1473, 535, 87, 728), (1472, 463, 55, 729), (1471, 538, 45, 453), (1470, 539, 88, 732), (1469, 462, 54, 733), (1468, 542, 53, 605), (1467, 543, 89, 736), (1466, 447, 39, 737), (1465, 546, 52, 604), (1464, 547, 90, 740), (1463, 459, 51, 741), (1462, 550, 33, 585), (1461, 551, 91, 744), (1460, 458, 50, 745), (1459, 554, 45, 597), (1458, 555, 92, 748), (1457, 435, 27, 749), (1456, 558, 33, 441), (1455, 559, 93, 752), (1454, 445, 37, 753), (1453, 562, 32, 440), (1452, 563, 94, 756), (1451, 444, 36, 757), (1450, 566, 30, 438), (1449, 567, 95, 760), (1448, 442, 34, 761), (1447, 570, 36, 444), (1446, 571, 96, 764), (1445, 601, 49, 765), (1444, 574, 43, 595), (1443, 575, 97, 768), (1442, 437, 29, 769), (1441, 770, 289, 577), (1440, 771, 290, 772), (1439, 629, 149, 773), (1438, 774, 288, 576), (1437, 775, 291, 776), (1436, 767, 287, 777), (1435, 778, 115, 403), (1434, 779, 292, 780), (1433, 766, 286, 781), (1432, 782, 285, 573), (1431, 783, 293, 784), (1430, 409, 121, 785), (1429, 786, 284, 572), (1428, 787, 294, 788), (1427, 763, 283, 789), (1426, 790, 156, 636), (1425, 791, 295, 792), (1424, 762, 282, 793), (1423, 794, 281, 569), (1422, 795, 296, 796), (1421, 634, 154, 797), (1420, 798, 280, 568), (1419, 799, 297, 800), (1418, 759, 279, 801), (1417, 802, 150, 630), (1416, 803, 298, 804), (1415, 758, 278, 805), (1414, 806, 277, 565), (1413, 807, 299, 808), (1412, 636, 156, 809), (1411, 810, 276, 564), (1410, 811, 300, 812), (1409, 755, 275, 813), (1408, 814, 152, 632), (1407, 815, 301, 816), (1406, 754, 274, 817), (1405, 818, 273, 561), (1404, 819, 302, 820), (1403, 637, 157, 821), (1402, 822, 272, 560), (1401, 823, 303, 824), (1400, 751, 271, 825), (1399, 826, 153, 633), (1398, 827, 304, 828), (1397, 750, 270, 829), (1396, 830, 269, 557), (1395, 831, 305, 832), (1394, 627, 147, 833), (1393, 834, 268, 556), (1392, 835, 306, 836), (1391, 747, 267, 837), (1390, 838, 117, 405), (1389, 839, 307, 840), (1388, 746, 266, 841), (1387, 842, 265, 553), (1386, 843, 308, 844), (1385, 650, 170, 845), (1384, 846, 264, 552), (1383, 847, 309, 848), (1382, 743, 263, 849), (1381, 850, 105, 393), (1380, 851, 310, 852), (1379, 742, 262, 853), (1378, 854, 261, 549), (1377, 855, 311, 856), (1376, 651, 171, 857), (1375, 858, 260, 548), (1374, 859, 312, 860), (1373, 739, 259, 861), (1372, 862, 124, 412), (1371, 863, 313, 864), (1370, 738, 258, 865), (1369, 866, 257, 545), (1368, 867, 314, 868), (1367, 639, 159, 869), (1366, 870, 256, 544), (1365, 871, 315, 872), (1364, 735, 255, 873), (1363, 874, 125, 413), (1362, 875, 316, 876), (1361, 734, 254, 877), (1360, 878, 253, 541), (1359, 879, 317, 880), (1358, 654, 174, 881), (1357, 882, 252, 540), (1356, 883, 318, 884), (1355, 731, 251, 885), (1354, 886, 165, 645), (1353, 887, 319, 888), (1352, 730, 250, 889), (1351, 890, 249, 537), (1350, 891, 320, 892), (1349, 655, 175, 893), (1348, 894, 248, 536), (1347, 895, 321, 896), (1346, 727, 247, 897), (1345, 898, 128, 416), (1344, 899, 322, 900), (1343, 726, 246, 901), (1342, 902, 245, 533), (1341, 903, 323, 904), (1340, 649, 169, 905), (1339, 906, 244, 532), (1338, 907, 324, 908), (1337, 723, 243, 909), (1336, 910, 129, 417), (1335, 911, 325, 912), (1334, 722, 242, 913), (1333, 914, 241, 529), (1332, 915, 326, 916), (1331, 658, 178, 917), (1330, 918, 240, 528), (1329, 919, 327, 920), (1328, 719, 239, 921), (1327, 922, 164, 644), (1326, 923, 328, 924), (1325, 718, 238, 925), (1324, 926, 237, 525), (1323, 927, 329, 928), (1322, 659, 179, 929), (1321, 930, 236, 524), (1320, 931, 330, 932), (1319, 715, 235, 933), (1318, 934, 132, 420), (1317, 935, 331, 936), (1316, 714, 234, 937), (1315, 938, 233, 521), (1314, 939, 332, 940), (1313, 648, 168, 941), (1312, 942, 232, 520), (1311, 943, 333, 944), (1310, 711, 231, 945), (1309, 946, 133, 421), (1308, 947, 334, 948), (1307, 710, 230, 949), (1306, 950, 229, 517), (1305, 951, 335, 952), (1304, 662, 182, 953), (1303, 954, 228, 516), (1302, 955, 336, 956), (1301, 707, 227, 957), (1300, 958, 162, 642), (1299, 959, 337, 960), (1298, 706, 226, 961), (1297, 962, 225, 513), (1296, 963, 338, 964), (1295, 663, 183, 965), (1294, 966, 224, 512), (1293, 967, 339, 968), (1292, 703, 223, 969), (1291, 970, 136, 424), (1290, 971, 340, 972), (1289, 702, 222, 973), (1288, 974, 221, 509), (1287, 975, 341, 976), (1286, 646, 166, 977), (1285, 978, 220, 508), (1284, 979, 342, 980), (1283, 699, 219, 981), (1282, 982, 137, 425), (1281, 983, 343, 984), (1280, 698, 218, 985), (1279, 986, 217, 505), (1278, 987, 344, 988), (1277, 666, 186, 989), (1276, 990, 216, 504), (1275, 991, 345, 992), (1274, 695, 215, 993), (1273, 994, 168, 648), (1272, 995, 346, 996), (1271, 694, 214, 997), (1270, 998, 213, 501), (1269, 999, 347, 1000), (1268, 667, 187, 1001), (1267, 1002, 212, 500), (1266, 1003, 348, 1004), (1265, 691, 211, 1005), (1264, 1006, 140, 428), (1263, 1007, 349, 1008), (1262, 690, 210, 1009), (1261, 1010, 209, 497), (1260, 1011, 350, 1012), (1259, 397, 109, 1013), (1258, 1014, 208, 496), (1257, 1015, 351, 1016), (1256, 687, 207, 1017), (1255, 1018, 141, 429), (1254, 1019, 352, 1020), (1253, 686, 206, 1021), (1252, 1022, 205, 493), (1251, 1023, 353, 1024), (1250, 670, 190, 1025), (1249, 1026, 204, 492), (1248, 1027, 354, 1028), (1247, 683, 203, 1029), (1246, 1030, 103, 391), (1245, 1031, 355, 1032), (1244, 682, 202, 1033), (1243, 1034, 201, 489), (1242, 1035, 356, 1036), (1241, 671, 191, 1037), (1240, 1038, 200, 488), (1239, 1039, 357, 1040), (1238, 679, 199, 1041), (1237, 1042, 144, 432), (1236, 1043, 358, 1044), (1235, 678, 198, 1045), (1234, 1046, 197, 485), (1233, 1047, 359, 1048), (1232, 641, 161, 1049), (1231, 1050, 196, 484), (1230, 1051, 360, 1052), (1229, 675, 195, 1053), (1228, 1054, 145, 433), (1227, 1055, 361, 1056), (1226, 674, 194, 1057), (1225, 1058, 193, 481), (1224, 1059, 362, 1060), (1223, 593, 113, 1061), (1222, 1062, 192, 480), (1221, 1063, 363, 1064), (1220, 623, 143, 1065), (1219, 1066, 151, 439), (1218, 1067, 364, 1068), (1217, 622, 142, 1069), (1216, 1070, 189, 477), (1215, 1071, 365, 1072), (1214, 445, 157, 1073), (1213, 1074, 188, 476), (1212, 1075, 366, 1076), (1211, 619, 139, 1077), (1210, 1078, 120, 600), (1209, 1079, 367, 1080), (1208, 618, 138, 1081), (1207, 1082, 185, 473), (1206, 1083, 368, 1084), (1205, 598, 118, 1085), (1204, 1086, 184, 472), (1203, 1087, 369, 1088), (1202, 615, 135, 1089), (1201, 1090, 114, 594), (1200, 1091, 370, 1092), (1199, 614, 134, 1093), (1198, 1094, 181, 469), (1197, 1095, 371, 1096), (1196, 600, 120, 1097), (1195, 1098, 180, 468), (1194, 1099, 372, 1100), (1193, 611, 131, 1101), (1192, 1102, 116, 596), (1191, 1103, 373, 1104), (1190, 610, 130, 1105), (1189, 1106, 177, 465), (1188, 1107, 374, 1108), (1187, 601, 121, 1109), (1186, 1110, 176, 464), (1185, 1111, 375, 1112), (1184, 607, 127, 1113), (1183, 1114, 117, 597), (1182, 1115, 376, 1116), (1181, 606, 126, 1117), (1180, 1118, 173, 461), (1179, 1119, 377, 1120), (1178, 591, 111, 1121), (1177, 1122, 172, 460), (1176, 1123, 378, 1124), (1175, 603, 123, 1125), (1174, 1126, 153, 441), (1173, 1127, 379, 1128), (1172, 602, 122, 1129), (1171, 1130, 165, 453), (1170, 1131, 380, 1132), (1169, 579, 99, 1133), (1168, 1134, 105, 585), (1167, 1135, 381, 1136), (1166, 589, 109, 1137), (1165, 1138, 104, 584), (1164, 1139, 382, 1140), (1163, 588, 108, 1141), (1162, 1142, 102, 582), (1161, 1143, 383, 1144), (1160, 586, 106, 1145), (1159, 1146, 108, 588), (1158, 1147, 384, 1148), (1157, 457, 169, 1149), (1156, 1150, 163, 451), (1155, 1151, 385, 1152), (1154, 581, 101, 1153), (1151, 1154, 1153, 385), (289, 769, 1154, 1151), (769, 29, 581, 1154), (766, 1155, 1152, 286), (97, 577, 1155, 766), (577, 289, 1151, 1155), (574, 1156, 451, 43), (286, 1152, 1156, 574), (1152, 385, 1150, 1156), (1147, 1157, 1149, 384), (285, 765, 1157, 1147), (765, 49, 457, 1157), (762, 1158, 1148, 282), (96, 573, 1158, 762), (573, 285, 1147, 1158), (570, 1159, 588, 36), (282, 1148, 1159, 570), (1148, 384, 1146, 1159), (1143, 1160, 1145, 383), (281, 761, 1160, 1143), (761, 34, 586, 1160), (758, 1161, 1144, 278), (95, 569, 1161, 758), (569, 281, 1143, 1161), (566, 1162, 582, 30), (278, 1144, 1162, 566), (1144, 383, 1142, 1162), (1139, 1163, 1141, 382), (277, 757, 1163, 1139), (757, 36, 588, 1163), (754, 1164, 1140, 274), (94, 565, 1164, 754), (565, 277, 1139, 1164), (562, 1165, 584, 32), (274, 1140, 1165, 562), (1140, 382, 1138, 1165), (1135, 1166, 1137, 381), (273, 753, 1166, 1135), (753, 37, 589, 1166), (750, 1167, 1136, 270), (93, 561, 1167, 750), (561, 273, 1135, 1167), (558, 1168, 585, 33), (270, 1136, 1168, 558), (1136, 381, 1134, 1168), (1131, 1169, 1133, 380), (269, 749, 1169, 1131), (749, 27, 579, 1169), (746, 1170, 1132, 266), (92, 557, 1170, 746), (557, 269, 1131, 1170), (554, 1171, 453, 45), (266, 1132, 1171, 554), (1132, 380, 1130, 1171), (1127, 1172, 1129, 379), (265, 745, 1172, 1127), (745, 50, 602, 1172), (742, 1173, 1128, 262), (91, 553, 1173, 742), (553, 265, 1127, 1173), (550, 1174, 441, 33), (262, 1128, 1174, 550), (1128, 379, 1126, 1174), (1123, 1175, 1125, 378), (261, 741, 1175, 1123), (741, 51, 603, 1175), (738, 1176, 1124, 258), (90, 549, 1176, 738), (549, 261, 1123, 1176), (546, 1177, 460, 52), (258, 1124, 1177, 546), (1124, 378, 1122, 1177), (1119, 1178, 1121, 377), (257, 737, 1178, 1119), (737, 39, 591, 1178), (734, 1179, 1120, 254), (89, 545, 1179, 734), (545, 257, 1119, 1179), (542, 1180, 461, 53), (254, 1120, 1180, 542), (1120, 377, 1118, 1180), (1115, 1181, 1117, 376), (253, 733, 1181, 1115), (733, 54, 606, 1181), (730, 1182, 1116, 250), (88, 541, 1182, 730), (541, 253, 1115, 1182), (538, 1183, 597, 45), (250, 1116, 1183, 538), (1116, 376, 1114, 1183), (1111, 1184, 1113, 375), (249, 729, 1184, 1111), (729, 55, 607, 1184), (726, 1185, 1112, 246), (87, 537, 1185, 726), (537, 249, 1111, 1185), (534, 1186, 464, 56), (246, 1112, 1186, 534), (1112, 375, 1110, 1186), (1107, 1187, 1109, 374), (245, 725, 1187, 1107), (725, 49, 601, 1187), (722, 1188, 1108, 242), (86, 533, 1188, 722), (533, 245, 1107, 1188), (530, 1189, 465, 57), (242, 1108, 1189, 530), (1108, 374, 1106, 1189), (1103, 1190, 1105, 373), (241, 721, 1190, 1103), (721, 58, 610, 1190), (718, 1191, 1104, 238), (85, 529, 1191, 718), (529, 241, 1103, 1191), (526, 1192, 596, 44), (238, 1104, 1192, 526), (1104, 373, 1102, 1192), (1099, 1193, 1101, 372), (237, 717, 1193, 1099), (717, 59, 611, 1193), (714, 1194, 1100, 234), (84, 525, 1194, 714), (525, 237, 1099, 1194), (522, 1195, 468, 60), (234, 1100, 1195, 522), (1100, 372, 1098, 1195), (1095, 1196, 1097, 371), (233, 713, 1196, 1095), (713, 48, 600, 1196), (710, 1197, 1096, 230), (83, 521, 1197, 710), (521, 233, 1095, 1197), (518, 1198, 469, 61), (230, 1096, 1198, 518), (1096, 371, 1094, 1198), (1091, 1199, 1093, 370), (229, 709, 1199, 1091), (709, 62, 614, 1199), (706, 1200, 1092, 226), (82, 517, 1200, 706), (517, 229, 1091, 1200), (514, 1201, 594, 42), (226, 1092, 1201, 514), (1092, 370, 1090, 1201), (1087, 1202, 1089, 369), (225, 705, 1202, 1087), (705, 63, 615, 1202), (702, 1203, 1088, 222), (81, 513, 1203, 702), (513, 225, 1087, 1203), (510, 1204, 472, 64), (222, 1088, 1204, 510), (1088, 369, 1086, 1204), (1083, 1205, 1085, 368), (221, 701, 1205, 1083), (701, 46, 598, 1205), (698, 1206, 1084, 218), (80, 509, 1206, 698), (509, 221, 1083, 1206), (506, 1207, 473, 65), (218, 1084, 1207, 506), (1084, 368, 1082, 1207), (1079, 1208, 1081, 367), (217, 697, 1208, 1079), (697, 66, 618, 1208), (694, 1209, 1080, 214), (79, 505, 1209, 694), (505, 217, 1079, 1209), (502, 1210, 600, 48), (214, 1080, 1210, 502), (1080, 367, 1078, 1210), (1075, 1211, 1077, 366), (213, 693, 1211, 1075), (693, 67, 619, 1211), (690, 1212, 1076, 210), (78, 501, 1212, 690), (501, 213, 1075, 1212), (498, 1213, 476, 68), (210, 1076, 1213, 498), (1076, 366, 1074, 1213), (1071, 1214, 1073, 365), (209, 689, 1214, 1071), (689, 37, 445, 1214), (686, 1215, 1072, 206), (77, 497, 1215, 686), (497, 209, 1071, 1215), (494, 1216, 477, 69), (206, 1072, 1216, 494), (1072, 365, 1070, 1216), (1067, 1217, 1069, 364), (205, 685, 1217, 1067), (685, 70, 622, 1217), (682, 1218, 1068, 202), (76, 493, 1218, 682), (493, 205, 1067, 1218), (490, 1219, 439, 31), (202, 1068, 1219, 490), (1068, 364, 1066, 1219), (1063, 1220, 1065, 363), (201, 681, 1220, 1063), (681, 71, 623, 1220), (678, 1221, 1064, 198), (75, 489, 1221, 678), (489, 201, 1063, 1221), (486, 1222, 480, 72), (198, 1064, 1222, 486), (1064, 363, 1062, 1222), (1059, 1223, 1061, 362), (197, 677, 1223, 1059), (677, 41, 593, 1223), (674, 1224, 1060, 194), (74, 485, 1224, 674), (485, 197, 1059, 1224), (482, 1225, 481, 73), (194, 1060, 1225, 482), (1060, 362, 1058, 1225), (1055, 1226, 1057, 361), (196, 676, 1226, 1055), (676, 74, 674, 1226), (623, 1227, 1056, 143), (71, 484, 1227, 623), (484, 196, 1055, 1227), (431, 1228, 433, 25), (143, 1056, 1228, 431), (1056, 361, 1054, 1228), (1051, 1229, 1053, 360), (146, 434, 1229, 1051), (434, 26, 675, 1229), (671, 1230, 1052, 191), (8, 626, 1230, 671), (626, 146, 1051, 1230), (479, 1231, 484, 71), (191, 1052, 1231, 479), (1052, 360, 1050, 1231), (1047, 1232, 1049, 359), (98, 386, 1232, 1047), (386, 1, 641, 1232), (675, 1233, 1048, 195), (26, 578, 1233, 675), (578, 98, 1047, 1233), (483, 1234, 485, 74), (195, 1048, 1234, 483), (1048, 359, 1046, 1234), (1043, 1235, 1045, 358), (200, 680, 1235, 1043), (680, 75, 678, 1235), (591, 1236, 1044, 111), (39, 488, 1236, 591), (488, 200, 1043, 1236), (399, 1237, 432, 9), (111, 1044, 1237, 399), (1044, 358, 1042, 1237), (1039, 1238, 1041, 357), (158, 446, 1238, 1039), (446, 38, 679, 1238), (639, 1239, 1040, 159), (0, 638, 1239, 639), (638, 158, 1039, 1239), (447, 1240, 488, 39), (159, 1040, 1240, 447), (1040, 357, 1038, 1240), (1035, 1241, 1037, 356), (110, 398, 1241, 1035), (398, 8, 671, 1241), (679, 1242, 1036, 199), (38, 590, 1242, 679), (590, 110, 1035, 1242), (487, 1243, 489, 75), (199, 1036, 1243, 487), (1036, 356, 1034, 1243), (1031, 1244, 1033, 355), (204, 684, 1244, 1031), (684, 76, 682, 1244), (579, 1245, 1032, 99), (27, 492, 1245, 579), (492, 204, 1031, 1245), (387, 1246, 391, 3), (99, 1032, 1246, 387), (1032, 355, 1030, 1246), (1027, 1247, 1029, 354), (144, 624, 1247, 1027), (624, 72, 683, 1247), (627, 1248, 1028, 147), (9, 432, 1248, 627), (432, 144, 1027, 1248), (435, 1249, 492, 27), (147, 1028, 1249, 435), (1028, 354, 1026, 1249), (1023, 1250, 1025, 353), (192, 672, 1250, 1023), (672, 25, 670, 1250), (683, 1251, 1024, 203), (72, 480, 1251, 683), (480, 192, 1023, 1251), (491, 1252, 493, 76), (203, 1024, 1252, 491), (1024, 353, 1022, 1252), (1019, 1253, 1021, 352), (208, 688, 1253, 1019), (688, 77, 686, 1253), (619, 1254, 1020, 139), (67, 496, 1254, 619), (496, 208, 1019, 1254), (427, 1255, 429, 24), (139, 1020, 1255, 427), (1020, 352, 1018, 1255), (1015, 1256, 1017, 351), (155, 443, 1256, 1015), (443, 35, 687, 1256), (667, 1257, 1016, 187), (17, 635, 1257, 667), (635, 155, 1015, 1257), (475, 1258, 496, 67), (187, 1016, 1258, 475), (1016, 351, 1014, 1258), (1011, 1259, 1013, 350), (107, 395, 1259, 1011), (395, 7, 397, 1259), (687, 1260, 1012, 207), (35, 587, 1260, 687), (587, 107, 1011, 1260), (495, 1261, 497, 77), (207, 1012, 1261, 495), (1012, 350, 1010, 1261), (1007, 1262, 1009, 349), (212, 692, 1262, 1007), (692, 78, 690, 1262), (598, 1263, 1008, 118), (46, 500, 1263, 598), (500, 212, 1007, 1263), (406, 1264, 428, 16), (118, 1008, 1264, 406), (1008, 349, 1006, 1264), (1003, 1265, 1005, 348), (167, 455, 1265, 1003), (455, 47, 691, 1265), (646, 1266, 1004, 166), (4, 647, 1266, 646), (647, 167, 1003, 1266), (454, 1267, 500, 46), (166, 1004, 1267, 454), (1004, 348, 1002, 1267), (999, 1268, 1001, 347), (119, 407, 1268, 999), (407, 17, 667, 1268), (691, 1269, 1000, 211), (47, 599, 1269, 691), (599, 119, 999, 1269), (499, 1270, 501, 78), (211, 1000, 1270, 499), (1000, 347, 998, 1270), (995, 1271, 997, 346), (216, 696, 1271, 995), (696, 79, 694, 1271), (586, 1272, 996, 106), (34, 504, 1272, 586), (504, 216, 995, 1272), (394, 1273, 648, 5), (106, 996, 1273, 394), (996, 346, 994, 1273), (991, 1274, 993, 345), (140, 620, 1274, 991), (620, 68, 695, 1274), (634, 1275, 992, 154), (16, 428, 1275, 634), (428, 140, 991, 1275), (442, 1276, 504, 34), (154, 992, 1276, 442), (992, 345, 990, 1276), (987, 1277, 989, 344), (188, 668, 1277, 987), (668, 24, 666, 1277), (695, 1278, 988, 215), (68, 476, 1278, 695), (476, 188, 987, 1278), (503, 1279, 505, 79), (215, 988, 1279, 503), (988, 344, 986, 1279), (983, 1280, 985, 343), (220, 700, 1280, 983), (700, 80, 698, 1280), (615, 1281, 984, 135), (63, 508, 1281, 615), (508, 220, 983, 1281), (423, 1282, 425, 23), (135, 984, 1282, 423), (984, 343, 982, 1282), (979, 1283, 981, 342), (148, 436, 1283, 979), (436, 28, 699, 1283), (663, 1284, 980, 183), (10, 628, 1284, 663), (628, 148, 979, 1284), (471, 1285, 508, 63), (183, 980, 1285, 471), (980, 342, 978, 1285), (975, 1286, 977, 341), (100, 388, 1286, 975), (388, 4, 646, 1286), (699, 1287, 976, 219), (28, 580, 1287, 699), (580, 100, 975, 1287), (507, 1288, 509, 80), (219, 976, 1288, 507), (976, 341, 974, 1288), (971, 1289, 973, 340), (224, 704, 1289, 971), (704, 81, 702, 1289), (590, 1290, 972, 110), (38, 512, 1290, 590), (512, 224, 971, 1290), (398, 1291, 424, 8), (110, 972, 1291, 398), (972, 340, 970, 1291), (967, 1292, 969, 339), (160, 448, 1292, 967), (448, 40, 703, 1292), (638, 1293, 968, 158), (0, 640, 1293, 638), (640, 160, 967, 1293), (446, 1294, 512, 38), (158, 968, 1294, 446), (968, 339, 966, 1294), (963, 1295, 965, 338), (112, 400, 1295, 963), (400, 10, 663, 1295), (703, 1296, 964, 223), (40, 592, 1296, 703), (592, 112, 963, 1296), (511, 1297, 513, 81), (223, 964, 1297, 511), (964, 338, 962, 1297), (959, 1298, 961, 337), (228, 708, 1298, 959), (708, 82, 706, 1298), (578, 1299, 960, 98), (26, 516, 1299, 578), (516, 228, 959, 1299), (386, 1300, 642, 1), (98, 960, 1300, 386), (960, 337, 958, 1300), (955, 1301, 957, 336), (136, 616, 1301, 955), (616, 64, 707, 1301), (626, 1302, 956, 146), (8, 424, 1302, 626), (424, 136, 955, 1302), (434, 1303, 516, 26), (146, 956, 1303, 434), (956, 336, 954, 1303), (951, 1304, 953, 335), (184, 664, 1304, 951), (664, 23, 662, 1304), (707, 1305, 952, 227), (64, 472, 1305, 707), (472, 184, 951, 1305), (515, 1306, 517, 82), (227, 952, 1306, 515), (952, 335, 950, 1306), (947, 1307, 949, 334), (232, 712, 1307, 947), (712, 83, 710, 1307), (611, 1308, 948, 131), (59, 520, 1308, 611), (520, 232, 947, 1308), (419, 1309, 421, 22), (131, 948, 1309, 419), (948, 334, 946, 1309), (943, 1310, 945, 333), (150, 438, 1310, 943), (438, 30, 711, 1310), (659, 1311, 944, 179), (12, 630, 1311, 659), (630, 150, 943, 1311), (467, 1312, 520, 59), (179, 944, 1312, 467), (944, 333, 942, 1312), (939, 1313, 941, 332), (102, 390, 1313, 939), (390, 5, 648, 1313), (711, 1314, 940, 231), (30, 582, 1314, 711), (582, 102, 939, 1314), (519, 1315, 521, 83), (231, 940, 1315, 519), (940, 332, 938, 1315), (935, 1316, 937, 331), (236, 716, 1316, 935), (716, 84, 714, 1316), (593, 1317, 936, 113), (41, 524, 1317, 593), (524, 236, 935, 1317), (401, 1318, 420, 11), (113, 936, 1318, 401), (936, 331, 934, 1318), (931, 1319, 933, 330), (162, 450, 1319, 931), (450, 42, 715, 1319), (641, 1320, 932, 161), (1, 642, 1320, 641), (642, 162, 931, 1320), (449, 1321, 524, 41), (161, 932, 1321, 449), (932, 330, 930, 1321), (927, 1322, 929, 329), (114, 402, 1322, 927), (402, 12, 659, 1322), (715, 1323, 928, 235), (42, 594, 1323, 715), (594, 114, 927, 1323), (523, 1324, 525, 84), (235, 928, 1324, 523), (928, 329, 926, 1324), (923, 1325, 925, 328), (240, 720, 1325, 923), (720, 85, 718, 1325), (581, 1326, 924, 101), (29, 528, 1326, 581), (528, 240, 923, 1326), (389, 1327, 644, 2), (101, 924, 1327, 389), (924, 328, 922, 1327), (919, 1328, 921, 327), (132, 612, 1328, 919), (612, 60, 719, 1328), (629, 1329, 920, 149), (11, 420, 1329, 629), (420, 132, 919, 1329), (437, 1330, 528, 29), (149, 920, 1330, 437), (920, 327, 918, 1330), (915, 1331, 917, 326), (180, 660, 1331, 915), (660, 22, 658, 1331), (719, 1332, 916, 239), (60, 468, 1332, 719), (468, 180, 915, 1332), (527, 1333, 529, 85), (239, 916, 1333, 527), (916, 326, 914, 1333), (911, 1334, 913, 325), (244, 724, 1334, 911), (724, 86, 722, 1334), (607, 1335, 912, 127), (55, 532, 1335, 607), (532, 244, 911, 1335), (415, 1336, 417, 21), (127, 912, 1336, 415), (912, 325, 910, 1336), (907, 1337, 909, 324), (152, 440, 1337, 907), (440, 32, 723, 1337), (655, 1338, 908, 175), (14, 632, 1338, 655), (632, 152, 907, 1338), (463, 1339, 532, 55), (175, 908, 1339, 463), (908, 324, 906, 1339), (903, 1340, 905, 323), (104, 392, 1340, 903), (392, 6, 649, 1340), (723, 1341, 904, 243), (32, 584, 1341, 723), (584, 104, 903, 1341), (531, 1342, 533, 86), (243, 904, 1342, 531), (904, 323, 902, 1342), (899, 1343, 901, 322), (248, 728, 1343, 899), (728, 87, 726, 1343), (595, 1344, 900, 115), (43, 536, 1344, 595), (536, 248, 899, 1344), (403, 1345, 416, 13), (115, 900, 1345, 403), (900, 322, 898, 1345), (895, 1346, 897, 321), (164, 452, 1346, 895), (452, 44, 727, 1346), (643, 1347, 896, 163), (2, 644, 1347, 643), (644, 164, 895, 1347), (451, 1348, 536, 43), (163, 896, 1348, 451), (896, 321, 894, 1348), (891, 1349, 893, 320), (116, 404, 1349, 891), (404, 14, 655, 1349), (727, 1350, 892, 247), (44, 596, 1350, 727), (596, 116, 891, 1350), (535, 1351, 537, 87), (247, 892, 1351, 535), (892, 320, 890, 1351), (887, 1352, 889, 319), (252, 732, 1352, 887), (732, 88, 730, 1352), (583, 1353, 888, 103), (31, 540, 1353, 583), (540, 252, 887, 1353), (391, 1354, 645, 3), (103, 888, 1354, 391), (888, 319, 886, 1354), (883, 1355, 885, 318), (128, 608, 1355, 883), (608, 56, 731, 1355), (631, 1356, 884, 151), (13, 416, 1356, 631), (416, 128, 883, 1356), (439, 1357, 540, 31), (151, 884, 1357, 439), (884, 318, 882, 1357), (879, 1358, 881, 317), (176, 656, 1358, 879), (656, 21, 654, 1358), (731, 1359, 880, 251), (56, 464, 1359, 731), (464, 176, 879, 1359), (539, 1360, 541, 88), (251, 880, 1360, 539), (880, 317, 878, 1360), (875, 1361, 877, 316), (256, 736, 1361, 875), (736, 89, 734, 1361), (603, 1362, 876, 123), (51, 544, 1362, 603), (544, 256, 875, 1362), (411, 1363, 413, 20), (123, 876, 1363, 411), (876, 316, 874, 1363), (871, 1364, 873, 315), (112, 592, 1364, 871), (592, 40, 735, 1364), (651, 1365, 872, 171), (10, 400, 1365, 651), (400, 112, 871, 1365), (459, 1366, 544, 51), (171, 872, 1366, 459), (872, 315, 870, 1366), (867, 1367, 869, 314), (160, 640, 1367, 867), (640, 0, 639, 1367), (735, 1368, 868, 255), (40, 448, 1368, 735), (448, 160, 867, 1368), (543, 1369, 545, 89), (255, 868, 1369, 543), (868, 314, 866, 1369), (863, 1370, 865, 313), (260, 740, 1370, 863), (740, 90, 738, 1370), (599, 1371, 864, 119), (47, 548, 1371, 599), (548, 260, 863, 1371), (407, 1372, 412, 17), (119, 864, 1372, 407), (864, 313, 862, 1372), (859, 1373, 861, 312), (100, 580, 1373, 859), (580, 28, 739, 1373), (647, 1374, 860, 167), (4, 388, 1374, 647), (388, 100, 859, 1374), (455, 1375, 548, 47), (167, 860, 1375, 455), (860, 312, 858, 1375), (855, 1376, 857, 311), (148, 628, 1376, 855), (628, 10, 651, 1376), (739, 1377, 856, 259), (28, 436, 1377, 739), (436, 148, 855, 1377), (547, 1378, 549, 90), (259, 856, 1378, 547), (856, 311, 854, 1378), (851, 1379, 853, 310), (264, 744, 1379, 851), (744, 91, 742, 1379), (587, 1380, 852, 107), (35, 552, 1380, 587), (552, 264, 851, 1380), (395, 1381, 393, 7), (107, 852, 1381, 395), (852, 310, 850, 1381), (847, 1382, 849, 309), (124, 604, 1382, 847), (604, 52, 743, 1382), (635, 1383, 848, 155), (17, 412, 1383, 635), (412, 124, 847, 1383), (443, 1384, 552, 35), (155, 848, 1384, 443), (848, 309, 846, 1384), (843, 1385, 845, 308), (172, 652, 1385, 843), (652, 20, 650, 1385), (743, 1386, 844, 263), (52, 460, 1386, 743), (460, 172, 843, 1386), (551, 1387, 553, 91), (263, 844, 1387, 551), (844, 308, 842, 1387), (839, 1388, 841, 307), (268, 748, 1388, 839), (748, 92, 746, 1388), (602, 1389, 840, 122), (50, 556, 1389, 602), (556, 268, 839, 1389), (410, 1390, 405, 15), (122, 840, 1390, 410), (840, 307, 838, 1390), (835, 1391, 837, 306), (125, 605, 1391, 835), (605, 53, 747, 1391), (650, 1392, 836, 170), (20, 413, 1392, 650), (413, 125, 835, 1392), (458, 1393, 556, 50), (170, 836, 1393, 458), (836, 306, 834, 1393), (831, 1394, 833, 305), (173, 653, 1394, 831), (653, 9, 627, 1394), (747, 1395, 832, 267), (53, 461, 1395, 747), (461, 173, 831, 1395), (555, 1396, 557, 92), (267, 832, 1396, 555), (832, 305, 830, 1396), (827, 1397, 829, 304), (272, 752, 1397, 827), (752, 93, 750, 1397), (606, 1398, 828, 126), (54, 560, 1398, 606), (560, 272, 827, 1398), (414, 1399, 633, 15), (126, 828, 1399, 414), (828, 304, 826, 1399), (823, 1400, 825, 303), (129, 609, 1400, 823), (609, 57, 751, 1400), (654, 1401, 824, 174), (21, 417, 1401, 654), (417, 129, 823, 1401), (462, 1402, 560, 54), (174, 824, 1402, 462), (824, 303, 822, 1402), (819, 1403, 821, 302), (177, 657, 1403, 819), (657, 19, 637, 1403), (751, 1404, 820, 271), (57, 465, 1404, 751), (465, 177, 819, 1404), (559, 1405, 561, 93), (271, 820, 1405, 559), (820, 302, 818, 1405), (815, 1406, 817, 301), (276, 756, 1406, 815), (756, 94, 754, 1406), (610, 1407, 816, 130), (58, 564, 1407, 610), (564, 276, 815, 1407), (418, 1408, 632, 14), (130, 816, 1408, 418), (816, 301, 814, 1408), (811, 1409, 813, 300), (133, 613, 1409, 811), (613, 61, 755, 1409), (658, 1410, 812, 178), (22, 421, 1410, 658), (421, 133, 811, 1410), (466, 1411, 564, 58), (178, 812, 1411, 466), (812, 300, 810, 1411), (807, 1412, 809, 299), (181, 661, 1412, 807), (661, 18, 636, 1412), (755, 1413, 808, 275), (61, 469, 1413, 755), (469, 181, 807, 1413), (563, 1414, 565, 94), (275, 808, 1414, 563), (808, 299, 806, 1414), (803, 1415, 805, 298), (280, 760, 1415, 803), (760, 95, 758, 1415), (614, 1416, 804, 134), (62, 568, 1416, 614), (568, 280, 803, 1416), (422, 1417, 630, 12), (134, 804, 1417, 422), (804, 298, 802, 1417), (799, 1418, 801, 297), (137, 617, 1418, 799), (617, 65, 759, 1418), (662, 1419, 800, 182), (23, 425, 1419, 662), (425, 137, 799, 1419), (470, 1420, 568, 62), (182, 800, 1420, 470), (800, 297, 798, 1420), (795, 1421, 797, 296), (185, 665, 1421, 795), (665, 16, 634, 1421), (759, 1422, 796, 279), (65, 473, 1422, 759), (473, 185, 795, 1422), (567, 1423, 569, 95), (279, 796, 1423, 567), (796, 296, 794, 1423), (791, 1424, 793, 295), (284, 764, 1424, 791), (764, 96, 762, 1424), (618, 1425, 792, 138), (66, 572, 1425, 618), (572, 284, 791, 1425), (426, 1426, 636, 18), (138, 792, 1426, 426), (792, 295, 790, 1426), (787, 1427, 789, 294), (141, 621, 1427, 787), (621, 69, 763, 1427), (666, 1428, 788, 186), (24, 429, 1428, 666), (429, 141, 787, 1428), (474, 1429, 572, 66), (186, 788, 1429, 474), (788, 294, 786, 1429), (783, 1430, 785, 293), (189, 669, 1430, 783), (669, 19, 409, 1430), (763, 1431, 784, 283), (69, 477, 1431, 763), (477, 189, 783, 1431), (571, 1432, 573, 96), (283, 784, 1432, 571), (784, 293, 782, 1432), (779, 1433, 781, 292), (288, 768, 1433, 779), (768, 97, 766, 1433), (622, 1434, 780, 142), (70, 576, 1434, 622), (576, 288, 779, 1434), (430, 1435, 403, 13), (142, 780, 1435, 430), (780, 292, 778, 1435), (775, 1436, 777, 291), (145, 625, 1436, 775), (625, 73, 767, 1436), (670, 1437, 776, 190), (25, 433, 1437, 670), (433, 145, 775, 1437), (478, 1438, 576, 70), (190, 776, 1438, 478), (776, 291, 774, 1438), (771, 1439, 773, 290), (193, 673, 1439, 771), (673, 11, 629, 1439), (767, 1440, 772, 287), (73, 481, 1440, 767), (481, 193, 771, 1440), (575, 1441, 577, 97), (287, 772, 1441, 575), (772, 290, 770, 1441), (770, 1442, 769, 289), (290, 773, 1442, 770), (773, 149, 437, 1442), (774, 1443, 768, 288), (291, 777, 1443, 774), (777, 287, 575, 1443), (778, 1444, 595, 115), (292, 781, 1444, 778), (781, 286, 574, 1444), (782, 1445, 765, 285), (293, 785, 1445, 782), (785, 121, 601, 1445), (786, 1446, 764, 284), (294, 789, 1446, 786), (789, 283, 571, 1446), (790, 1447, 444, 156), (295, 793, 1447, 790), (793, 282, 570, 1447), (794, 1448, 761, 281), (296, 797, 1448, 794), (797, 154, 442, 1448), (798, 1449, 760, 280), (297, 801, 1449, 798), (801, 279, 567, 1449), (802, 1450, 438, 150), (298, 805, 1450, 802), (805, 278, 566, 1450), (806, 1451, 757, 277), (299, 809, 1451, 806), (809, 156, 444, 1451), (810, 1452, 756, 276), (300, 813, 1452, 810), (813, 275, 563, 1452), (814, 1453, 440, 152), (301, 817, 1453, 814), (817, 274, 562, 1453), (818, 1454, 753, 273), (302, 821, 1454, 818), (821, 157, 445, 1454), (822, 1455, 752, 272), (303, 825, 1455, 822), (825, 271, 559, 1455), (826, 1456, 441, 153), (304, 829, 1456, 826), (829, 270, 558, 1456), (830, 1457, 749, 269), (305, 833, 1457, 830), (833, 147, 435, 1457), (834, 1458, 748, 268), (306, 837, 1458, 834), (837, 267, 555, 1458), (838, 1459, 597, 117), (307, 841, 1459, 838), (841, 266, 554, 1459), (842, 1460, 745, 265), (308, 845, 1460, 842), (845, 170, 458, 1460), (846, 1461, 744, 264), (309, 849, 1461, 846), (849, 263, 551, 1461), (850, 1462, 585, 105), (310, 853, 1462, 850), (853, 262, 550, 1462), (854, 1463, 741, 261), (311, 857, 1463, 854), (857, 171, 459, 1463), (858, 1464, 740, 260), (312, 861, 1464, 858), (861, 259, 547, 1464), (862, 1465, 604, 124), (313, 865, 1465, 862), (865, 258, 546, 1465), (866, 1466, 737, 257), (314, 869, 1466, 866), (869, 159, 447, 1466), (870, 1467, 736, 256), (315, 873, 1467, 870), (873, 255, 543, 1467), (874, 1468, 605, 125), (316, 877, 1468, 874), (877, 254, 542, 1468), (878, 1469, 733, 253), (317, 881, 1469, 878), (881, 174, 462, 1469), (882, 1470, 732, 252), (318, 885, 1470, 882), (885, 251, 539, 1470), (886, 1471, 453, 165), (319, 889, 1471, 886), (889, 250, 538, 1471), (890, 1472, 729, 249), (320, 893, 1472, 890), (893, 175, 463, 1472), (894, 1473, 728, 248), (321, 897, 1473, 894), (897, 247, 535, 1473), (898, 1474, 608, 128), (322, 901, 1474, 898), (901, 246, 534, 1474), (902, 1475, 725, 245), (323, 905, 1475, 902), (905, 169, 457, 1475), (906, 1476, 724, 244), (324, 909, 1476, 906), (909, 243, 531, 1476), (910, 1477, 609, 129), (325, 913, 1477, 910), (913, 242, 530, 1477), (914, 1478, 721, 241), (326, 917, 1478, 914), (917, 178, 466, 1478), (918, 1479, 720, 240), (327, 921, 1479, 918), (921, 239, 527, 1479), (922, 1480, 452, 164), (328, 925, 1480, 922), (925, 238, 526, 1480), (926, 1481, 717, 237), (329, 929, 1481, 926), (929, 179, 467, 1481), (930, 1482, 716, 236), (330, 933, 1482, 930), (933, 235, 523, 1482), (934, 1483, 612, 132), (331, 937, 1483, 934), (937, 234, 522, 1483), (938, 1484, 713, 233), (332, 941, 1484, 938), (941, 168, 456, 1484), (942, 1485, 712, 232), (333, 945, 1485, 942), (945, 231, 519, 1485), (946, 1486, 613, 133), (334, 949, 1486, 946), (949, 230, 518, 1486), (950, 1487, 709, 229), (335, 953, 1487, 950), (953, 182, 470, 1487), (954, 1488, 708, 228), (336, 957, 1488, 954), (957, 227, 515, 1488), (958, 1489, 450, 162), (337, 961, 1489, 958), (961, 226, 514, 1489), (962, 1490, 705, 225), (338, 965, 1490, 962), (965, 183, 471, 1490), (966, 1491, 704, 224), (339, 969, 1491, 966), (969, 223, 511, 1491), (970, 1492, 616, 136), (340, 973, 1492, 970), (973, 222, 510, 1492), (974, 1493, 701, 221), (341, 977, 1493, 974), (977, 166, 454, 1493), (978, 1494, 700, 220), (342, 981, 1494, 978), (981, 219, 507, 1494), (982, 1495, 617, 137), (343, 985, 1495, 982), (985, 218, 506, 1495), (986, 1496, 697, 217), (344, 989, 1496, 986), (989, 186, 474, 1496), (990, 1497, 696, 216), (345, 993, 1497, 990), (993, 215, 503, 1497), (994, 1498, 456, 168), (346, 997, 1498, 994), (997, 214, 502, 1498), (998, 1499, 693, 213), (347, 1001, 1499, 998), (1001, 187, 475, 1499), (1002, 1500, 692, 212), (348, 1005, 1500, 1002), (1005, 211, 499, 1500), (1006, 1501, 620, 140), (349, 1009, 1501, 1006), (1009, 210, 498, 1501), (1010, 1502, 689, 209), (350, 1013, 1502, 1010), (1013, 109, 589, 1502), (1014, 1503, 688, 208), (351, 1017, 1503, 1014), (1017, 207, 495, 1503), (1018, 1504, 621, 141), (352, 1021, 1504, 1018), (1021, 206, 494, 1504), (1022, 1505, 685, 205), (353, 1025, 1505, 1022), (1025, 190, 478, 1505), (1026, 1506, 684, 204), (354, 1029, 1506, 1026), (1029, 203, 491, 1506), (1030, 1507, 583, 103), (355, 1033, 1507, 1030), (1033, 202, 490, 1507), (1034, 1508, 681, 201), (356, 1037, 1508, 1034), (1037, 191, 479, 1508), (1038, 1509, 680, 200), (357, 1041, 1509, 1038), (1041, 199, 487, 1509), (1042, 1510, 624, 144), (358, 1045, 1510, 1042), (1045, 198, 486, 1510), (1046, 1511, 677, 197), (359, 1049, 1511, 1046), (1049, 161, 449, 1511), (1050, 1512, 676, 196), (360, 1053, 1512, 1050), (1053, 195, 483, 1512), (1054, 1513, 625, 145), (361, 1057, 1513, 1054), (1057, 194, 482, 1513), (1058, 1514, 673, 193), (362, 1061, 1514, 1058), (1061, 113, 401, 1514), (1062, 1515, 672, 192), (363, 1065, 1515, 1062), (1065, 143, 431, 1515), (1066, 1516, 631, 151), (364, 1069, 1516, 1066), (1069, 142, 430, 1516), (1070, 1517, 669, 189), (365, 1073, 1517, 1070), (1073, 157, 637, 1517), (1074, 1518, 668, 188), (366, 1077, 1518, 1074), (1077, 139, 427, 1518), (1078, 1519, 408, 120), (367, 1081, 1519, 1078), (1081, 138, 426, 1519), (1082, 1520, 665, 185), (368, 1085, 1520, 1082), (1085, 118, 406, 1520), (1086, 1521, 664, 184), (369, 1089, 1521, 1086), (1089, 135, 423, 1521), (1090, 1522, 402, 114), (370, 1093, 1522, 1090), (1093, 134, 422, 1522), (1094, 1523, 661, 181), (371, 1097, 1523, 1094), (1097, 120, 408, 1523), (1098, 1524, 660, 180), (372, 1101, 1524, 1098), (1101, 131, 419, 1524), (1102, 1525, 404, 116), (373, 1105, 1525, 1102), (1105, 130, 418, 1525), (1106, 1526, 657, 177), (374, 1109, 1526, 1106), (1109, 121, 409, 1526), (1110, 1527, 656, 176), (375, 1113, 1527, 1110), (1113, 127, 415, 1527), (1114, 1528, 405, 117), (376, 1117, 1528, 1114), (1117, 126, 414, 1528), (1118, 1529, 653, 173), (377, 1121, 1529, 1118), (1121, 111, 399, 1529), (1122, 1530, 652, 172), (378, 1125, 1530, 1122), (1125, 123, 411, 1530), (1126, 1531, 633, 153), (379, 1129, 1531, 1126), (1129, 122, 410, 1531), (1130, 1532, 645, 165), (380, 1133, 1532, 1130), (1133, 99, 387, 1532), (1134, 1533, 393, 105), (381, 1137, 1533, 1134), (1137, 109, 397, 1533), (1138, 1534, 392, 104), (382, 1141, 1534, 1138), (1141, 108, 396, 1534), (1142, 1535, 390, 102), (383, 1145, 1535, 1142), (1145, 106, 394, 1535), (1146, 1536, 396, 108), (384, 1149, 1536, 1146), (1149, 169, 649, 1536), (1150, 1537, 643, 163), (385, 1153, 1537, 1150), (1153, 101, 389, 1537)])
me_cube.polygons.foreach_set('material_index', [0, 1, 1, 1, 1, 0, 0, 0, 0, 0, 0, 1, 0, 0, 1, 0, 0, 1, 1, 1, 1, 0, 0, 0, 0, 0, 0, 0, 0, 0, 0, 0, 0, 1, 1, 1, 1, 1, 1, 1, 1, 1, 0, 0, 1, 0, 0, 0, 0, 0, 0, 0, 0, 1, 0, 0, 0, 0, 0, 0, 0, 0, 1, 0, 0, 0, 0, 0, 0, 0, 0, 0, 0, 0, 0, 0, 0, 0, 0, 0, 0, 0, 0, 1, 0, 0, 1, 0, 0, 1, 1, 1, 1, 0, 0, 0, 0, 0, 0, 0, 0, 0, 0, 0, 0, 1, 1, 1, 1, 1, 1, 1, 1, 1, 0, 0, 1, 0, 0, 0, 0, 0, 0, 0, 0, 1, 0, 0, 0, 0, 0, 0, 0, 0, 1, 0, 0, 0, 0, 0, 0, 0, 0, 0, 0, 0, 0, 0, 0, 0, 0, 0, 0, 1, 1, 0, 1, 1, 0, 0, 0, 0, 1, 1, 0, 1, 1, 0, 0, 0, 0, 0, 0, 0, 0, 0, 0, 0, 0, 0, 0, 0, 0, 0, 0, 0, 0, 0, 0, 0, 0, 0, 0, 0, 0, 0, 0, 1, 0, 0, 0, 0, 0, 0, 0, 0, 0, 0, 0, 0, 0, 0, 0, 0, 0, 0, 0, 0, 0, 0, 0, 0, 0, 0, 1, 0, 0, 0, 0, 0, 0, 0, 0, 0, 0, 0, 0, 0, 0, 0, 0, 0, 0, 0, 0, 0, 0, 0, 0, 0, 0, 1, 0, 0, 0, 0, 0, 0, 1, 1, 1, 1, 1, 1, 1, 1, 1, 1, 1, 1, 1, 1, 1, 1, 1, 1, 1, 1, 1, 1, 1, 1, 1, 1, 1, 0, 0, 0, 0, 0, 0, 0, 0, 0, 0, 0, 0, 0, 0, 0, 0, 0, 0, 0, 0, 0, 0, 0, 0, 0, 0, 0, 0, 0, 0, 0, 0, 0, 0, 0, 0, 1, 1, 1, 1, 1, 1, 1, 1, 1, 0, 0, 1, 0, 0, 0, 0, 0, 0, 0, 0, 1, 0, 0, 0, 0, 0, 0, 0, 0, 1, 0, 0, 0, 0, 0, 0, 0, 0, 0, 0, 0, 0, 0, 0, 0, 0, 0, 0, 0, 0, 1, 0, 0, 1, 0, 0, 1, 1, 1, 1, 0, 0, 0, 0, 0, 0, 0, 0, 0, 0, 0, 0, 1, 1, 1, 1, 1, 1, 1, 1, 1, 1, 1, 1, 0, 0, 0, 0, 0, 0, 1, 1, 1, 0, 0, 0, 0, 0, 0, 1, 1, 1, 0, 0, 0, 0, 0, 0, 0, 0, 0, 0, 0, 0, 0, 0, 0, 0, 0, 0, 0, 0, 0, 0, 0, 0, 0, 0, 0, 0, 0, 0, 0, 0, 0, 0, 0, 0, 0, 0, 0, 0, 0, 0, 0, 0, 0, 0, 0, 0, 0, 0, 0, 0, 0, 0, 0, 0, 0, 0, 0, 0, 1, 1, 1, 0, 0, 0, 0, 0, 0, 0, 0, 0, 0, 0, 0, 0, 0, 0, 0, 0, 0, 0, 0, 0, 0, 0, 0, 1, 1, 1, 0, 0, 0, 0, 0, 0, 0, 0, 0, 0, 0, 0, 0, 0, 0, 0, 0, 0, 0, 0, 0, 0, 0, 0, 1, 1, 1, 0, 0, 0, 0, 0, 0, 1, 1, 1, 1, 1, 1, 1, 1, 1, 1, 1, 1, 1, 1, 1, 1, 1, 1, 1, 1, 1, 1, 1, 1, 1, 1, 1, 0, 0, 0, 0, 0, 0, 0, 0, 0, 0, 0, 0, 0, 0, 0, 0, 0, 0, 0, 0, 0, 0, 0, 0, 0, 0, 0, 0, 0, 0, 0, 0, 0, 0, 0, 0, 0, 0, 0, 0, 0, 0, 0, 0, 0, 0, 0, 0, 0, 0, 0, 0, 0, 0, 0, 0, 0, 0, 0, 0, 0, 0, 0, 0, 0, 0, 0, 0, 0, 0, 0, 0, 0, 0, 0, 0, 0, 0, 0, 0, 0, 0, 0, 0, 0, 0, 0, 0, 0, 0, 0, 0, 0, 0, 0, 0, 0, 0, 0, 0, 0, 0, 0, 0, 0, 0, 0, 0, 1, 1, 1, 1, 1, 1, 1, 1, 1, 1, 1, 1, 1, 1, 1, 1, 1, 1, 1, 1, 1, 1, 1, 1, 1, 1, 1, 1, 1, 1, 1, 1, 1, 1, 1, 1, 1, 1, 1, 1, 1, 1, 1, 1, 1, 1, 1, 1, 1, 1, 1, 1, 1, 1, 1, 1, 1, 1, 1, 1, 1, 1, 1, 1, 1, 1, 1, 1, 1, 1, 1, 1, 1, 1, 1, 1, 1, 1, 1, 1, 1, 0, 0, 0, 0, 0, 0, 0, 0, 0, 0, 0, 0, 0, 0, 0, 0, 0, 0, 1, 1, 1, 0, 0, 0, 0, 0, 0, 0, 0, 0, 0, 0, 0, 0, 0, 0, 0, 0, 0, 0, 0, 0, 0, 0, 0, 0, 0, 0, 0, 0, 0, 0, 0, 0, 0, 0, 0, 0, 0, 0, 0, 0, 0, 0, 0, 0, 0, 0, 0, 0, 0, 0, 0, 0, 0, 0, 0, 0, 0, 0, 0, 0, 0, 0, 0, 0, 0, 0, 0, 0, 0, 0, 0, 0, 0, 0, 0, 0, 0, 1, 1, 1, 0, 0, 0, 0, 0, 0, 0, 0, 0, 0, 0, 0, 0, 0, 0, 0, 0, 0, 0, 0, 0, 0, 0, 0, 0, 0, 0, 0, 0, 0, 0, 0, 0, 0, 0, 0, 0, 0, 0, 0, 0, 0, 0, 0, 0, 0, 0, 0, 0, 0, 0, 0, 0, 0, 0, 0, 0, 0, 0, 0, 0, 0, 0, 0, 0, 0, 0, 0, 0, 0, 0, 0, 0, 0, 0, 0, 0, 0, 1, 1, 1, 0, 0, 0, 0, 0, 0, 0, 0, 0, 0, 0, 0, 0, 0, 0, 0, 0, 0, 0, 0, 0, 0, 0, 0, 0, 0, 0, 0, 0, 0, 0, 0, 0, 0, 0, 0, 0, 0, 0, 0, 0, 0, 0, 0, 0, 0, 0, 0, 0, 0, 0, 0, 0, 0, 0, 0, 0, 0, 0, 0, 0, 0, 0, 0, 0, 0, 0, 0, 0, 0, 0, 0, 0, 0, 0, 0, 0, 0, 0, 0, 0, 0, 0, 0, 0, 0, 0, 0, 0, 0, 1, 1, 1, 1, 1, 1, 0, 0, 0, 1, 1, 1, 1, 1, 1, 0, 0, 0, 0, 0, 0, 0, 0, 0, 0, 0, 0, 1, 1, 1, 1, 1, 1, 0, 0, 0, 1, 1, 1, 1, 1, 1, 0, 0, 0, 0, 0, 0, 0, 0, 0, 0, 0, 0, 0, 0, 0, 0, 0, 0, 0, 0, 0, 0, 0, 0, 0, 0, 0, 0, 0, 0, 0, 0, 0, 0, 0, 0, 0, 0, 0, 0, 0, 0, 0, 0, 0, 0, 0, 0, 0, 0, 0, 0, 0, 0, 1, 1, 1, 0, 0, 0, 0, 0, 0, 0, 0, 0, 0, 0, 0, 0, 0, 0, 0, 0, 0, 0, 0, 0, 0, 0, 0, 1, 1, 1, 0, 0, 0, 0, 0, 0, 0, 0, 0, 0, 0, 0, 0, 0, 0, 0, 0, 0, 0, 0, 0, 0, 0, 0, 1, 1, 1, 0, 0, 0, 0, 0, 0, 1, 1, 1, 1, 1, 1, 1, 1, 1, 1, 1, 1, 1, 1, 1, 1, 1, 1, 1, 1, 1, 1, 1, 1, 1, 1, 1, 0, 0, 0, 0, 0, 0, 0, 0, 0, 0, 0, 0, 0, 0, 0, 0, 0, 0, 0, 0, 0, 0, 0, 0, 0, 0, 0, 0, 0, 0, 0, 0, 0, 0, 0, 0, 1, 1, 1, 1, 1, 1, 1, 1, 1, 1, 1, 1, 0, 0, 0, 0, 0, 0, 1, 1, 1, 0, 0, 0, 0, 0, 0, 1, 1, 1, 0, 0, 0, 0, 0, 0, 0, 0, 0, 0, 0, 0, 0, 0, 0, 0, 0, 0, 0, 0, 0, 0, 0, 0, 0, 0, 0, 0, 0, 0, 0, 0, 0, 0, 0, 0, 0, 0, 0, 0, 0, 0, 0, 0, 0, 0, 0, 0, 0, 0, 0, 0, 0, 0, 0, 0, 0, 0, 0, 0, 1, 1, 1, 0, 0, 0, 0, 0, 0, 0, 0, 0, 0, 0, 0, 0, 0, 0, 0, 0, 0, 0, 0, 0, 0, 0, 0, 1, 1, 1, 0, 0, 0, 0, 0, 0, 0, 0, 0, 0, 0, 0, 0, 0, 0, 0, 0, 0, 0, 0, 0, 0, 0, 0, 1, 1, 1, 0, 0, 0, 0, 0, 0, 1, 1, 1, 1, 1, 1, 1, 1, 1, 1, 1, 1, 1, 1, 1, 1, 1, 1, 1, 1, 1, 1, 1, 1, 1, 1, 1, 0, 0, 0, 0, 0, 0, 0, 0, 0, 0, 0, 0, 0, 0, 0, 0, 0, 0, 0, 0, 0, 0, 0, 0, 0, 0, 0, 0, 0, 0, 0, 0, 0, 0, 0, 0, 1, 1, 1, 1, 1, 1, 1, 1, 1, 1, 1, 1, 0, 0, 0, 0, 0, 0, 1, 1, 1, 0, 0, 0, 0, 0, 0, 1, 1, 1, 0, 0, 0, 0, 0, 0, 0, 0, 0, 0, 0, 0, 0, 0, 0, 0, 0, 0, 1, 1, 1, 1, 1, 1, 1, 1, 1, 1, 1, 1, 0, 0, 0])
me_cube.materials.append(mat_roche_terrain)
me_cube.materials.append(mat_material)
me_cube.use_remesh_preserve_volume = False
me_cube.use_remesh_preserve_attributes = False
me_cube.use_mirror_vertex_groups = False
me_cube.update()

# ---- objects
ob_cube = bpy.data.objects.new('Cube', me_cube)
ob_lamp = bpy.data.objects.new('Lamp', light_lamp)

# ---- transforms, parenting, visibility, modifiers, constraints
ob_cube.location = (0.0, 0.0, 0.0)
ob_cube.lock_rotations_4d = False
ob_cube.empty_display_type = 'ARROWS'
ob_cube.lineart.crease_threshold = 0.0
ob_lamp.location = (4.076, 1.005, 5.904)
ob_lamp.rotation_euler = (0.6503, 0.05522, 1.866)
ob_lamp.lock_rotations_4d = False
ob_lamp.empty_display_type = 'ARROWS'
ob_lamp.color = (0.0, 0.0, 0.0, 0.0)
ob_lamp.lineart.crease_threshold = 0.0

# ---- collection membership
col_collection_1.objects.link(ob_cube)
col_collection_1.objects.link(ob_lamp)

# ---- scene / render settings (as saved in the file)
scene.frame_start = 1; scene.frame_end = 250; scene.frame_set(1)
scene.render.engine = 'BLENDER_EEVEE_NEXT'
scene.render.resolution_percentage = 50
scene.render.dither_intensity = 0.0
scene.cycles.use_denoising = False
scene.cycles.samples = 10
scene.cycles.sampling_pattern = 'TABULATED_SOBOL'
scene.cycles.light_sampling_threshold = 0.0
scene.cycles.use_adaptive_sampling = False
scene.cycles.use_light_tree = False
scene.cycles.blur_glossy = 0.0
scene.cycles.pixel_filter_type = 'GAUSSIAN'
scene.cycles.sample_clamp_indirect = 0.0
scene.view_settings.view_transform = 'Standard'
bpy.context.view_layer.update()

# ---- added for rendering (the .blend has no active camera): camera
cam_auto = bpy.data.cameras.new('AutoCamera')
cam_auto.lens = 50.0
cam_auto.sensor_width = 36.0
cam_auto.clip_end = 1000.0
ob_auto_camera = bpy.data.objects.new('AutoCamera', cam_auto)
scene.collection.objects.link(ob_auto_camera)
ob_auto_camera.location = (26.6645, -32.0212, 29.1915)
ob_auto_camera.rotation_euler = (1.09748, -7.21219e-08, 0.694738)
scene.camera = ob_auto_camera
bpy.context.view_layer.update()
